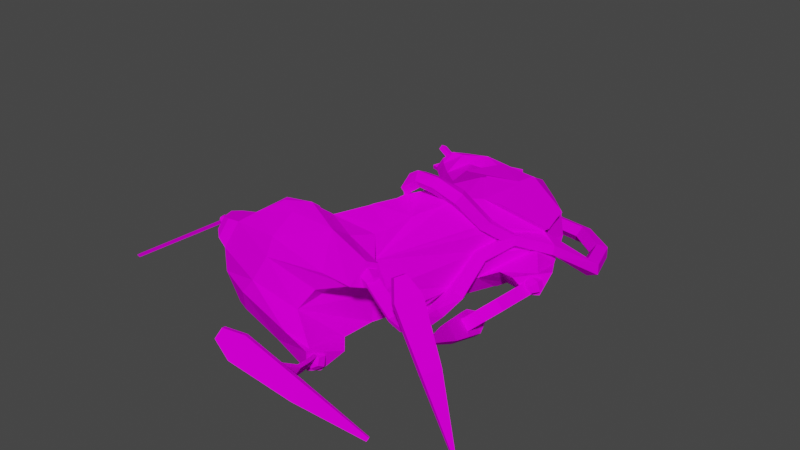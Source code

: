 # Source: Deer-dead-gutted.blend  (saved by Blender 3.3.6; exported with 4.5.12 LTS)
import bpy
from mathutils import Matrix  # noqa: F401  (used for matrix-valued properties, if any)

bpy.ops.wm.read_factory_settings(use_empty=True)
scene = bpy.context.scene
scene.name = 'Scene'

# ---- collections
col_collection = bpy.data.collections.new('Collection'); scene.collection.children.link(col_collection)

# ---- images (referenced by path relative to the original .blend; pixels are not part of the script)
import os
ASSET_DIR = os.environ.get("B2B_ASSET_DIR", "")  # directory of the original .blend (textures are referenced by path, not embedded)
HERE = os.path.dirname(os.path.abspath(__file__))  # packed textures are extracted next to this script under _unpacked/

def load_image(name, relpath, width, height, colorspace="sRGB"):
    """Load a texture the original file referenced (path relative to the .blend, or extracted next to this script)."""
    p = next((c for c in (os.path.join(HERE, relpath), os.path.join(ASSET_DIR, relpath)) if relpath and os.path.exists(c)), "")
    if p:
        img = bpy.data.images.load(p, check_existing=True)
        img.name = name
    else:  # same state as the original file: an image datablock whose file is absent (Cycles renders it pink)
        img = bpy.data.images.new(name, width, height)
        img.source = "FILE"
        img.filepath = "//" + (relpath or name)
    img.colorspace_settings.name = colorspace
    return img
img_deer_dead_texture_alt_png = load_image('Deer Dead Texture alt.png', 'Deer Dead Texture.png', 1024, 1024, 'sRGB')

# ---- materials (node trees are filled in below, after node groups)
mat_deer_dead_material = bpy.data.materials.new('Deer Dead Material')
mat_deer_dead_material.use_transparent_shadow = False

# ---- material node trees
mat_deer_dead_material.use_nodes = True; mat_deer_dead_material.node_tree.nodes.clear()
_N = mat_deer_dead_material.node_tree.nodes; _L = mat_deer_dead_material.node_tree.links
n0 = _N.new('ShaderNodeBsdfPrincipled'); n0.name = 'Principled BSDF'; n0.location = (10, 300)
n0.distribution = 'GGX'
n0.subsurface_method = 'RANDOM_WALK_SKIN'
n0.inputs[3].default_value = 1.45
n0.inputs[13].default_value = 0.0
n0.inputs[27].default_value = (0.0, 0.0, 0.0, 1.0)
n0.inputs[28].default_value = 1.0
n1 = _N.new('ShaderNodeOutputMaterial'); n1.name = 'Material Output'; n1.location = (300, 300)
n2 = _N.new('ShaderNodeTexImage'); n2.name = 'Image Texture'; n2.location = (-280, 280)
n2.image = img_deer_dead_texture_alt_png
_L.new(n0.outputs[0], n1.inputs[0])
_L.new(n2.outputs[0], n0.inputs[0])
n1.is_active_output = True

# ---- world
world_world = bpy.data.worlds.new('World'); scene.world = world_world
world_world.use_nodes = True; world_world.node_tree.nodes.clear()
_N = world_world.node_tree.nodes; _L = world_world.node_tree.links
n0 = _N.new('ShaderNodeOutputWorld'); n0.name = 'World Output'; n0.location = (300, 300)
n1 = _N.new('ShaderNodeBackground'); n1.name = 'Background'; n1.location = (10, 300)
n1.inputs[0].default_value = (0.05088, 0.05088, 0.05088, 1.0)
_L.new(n1.outputs[0], n0.inputs[0])
n0.is_active_output = True
world_world.color = (0.05088, 0.05088, 0.05088)
world_world.use_sun_shadow = False
world_world.sun_shadow_jitter_overblur = 0.0

# ---- meshes
me_cylinder = bpy.data.meshes.new('Cylinder')
me_cylinder.from_pydata([(1.213, -3.021, -2.895), (0.3285, 1.079, -2.823), (-0.7944, -1.14, -2.429), (1.891, 1.113, -2.8), (1.215, -3.095, -3.015), (0.5392, 0.8476, -2.847), (1.67, 1.044, -3.005), (1.182, -3.222, -2.983), (0.4924, 1.487, -2.69), (1.165, -3.222, -2.849), (0.865, 1.424, -2.624), (-0.4908, -0.7972, -2.456), (0.4882, 1.284, -3.028), (1.188, -3.094, -2.798), (0.3433, -2.38, -2.861), (0.1916, -1.854, -3.065), (-0.114, -2.795, -2.866), (-0.1503, -2.869, -2.98), (1.096, 0.9732, -2.986), (-0.7336, -0.9959, -2.684), (-0.2025, -2.982, -2.947), (0.547, 1.426, -2.986), (-0.203, -2.983, -2.807), (1.19, 1.225, -2.96), (-0.1499, -2.872, -2.754), (-0.4777, -2.509, -2.852), (1.725, 1.183, -2.8), (-0.2617, -1.531, -2.948), (-0.5446, -2.559, -2.966), (-0.6527, -2.644, -2.923), (0.03975, 0.7551, -2.107), (0.3456, 0.5595, -2.071), (-0.6521, -2.646, -2.784), (-0.08424, -2.201, -2.842), (-0.5436, -2.563, -2.74), (-0.6102, -2.08, -2.803), (0.1688, 1.153, -1.95), (0.5617, 1.131, -1.942), (-0.6965, -2.094, -2.922), (-0.8322, -2.119, -2.878), (-0.6354, -0.9029, -2.67), (1.607, 1.314, -2.477), (-0.8307, -2.121, -2.739), (0.08915, 0.7966, -1.8), (-0.6938, -2.098, -2.697), (0.721, 0.5271, -1.802), (-0.4368, -1.441, -2.318), (-0.5937, -1.457, -2.413), (0.1326, 0.9304, -1.736), (-0.5869, -1.49, -2.305), (-0.4233, -1.512, -2.18), (0.78, 0.7425, -1.656), (0.5066, 1.422, -2.698), (-0.3236, -1.07, -2.223), (-0.3348, -2.029, -2.65), (-0.3157, -1.1, -2.117), (-0.671, -1.033, -2.442), (0.5143, -0.3569, -3.173), (0.44, -0.4689, -3.131), (1.47, 1.28, -2.293), (0.3709, -0.4371, -3.014), (0.8251, 1.259, -2.422), (0.3781, -0.2946, -2.961), (-0.3379, -2.086, -2.491), (0.175, -0.2915, -2.895), (0.1148, -0.3459, -2.993), (-0.4403, -1.361, -2.327), (0.1475, -0.4695, -2.991), (1.347, 1.171, -2.009), (0.2297, -0.4918, -2.892), (0.2441, -0.3812, -2.834), (0.6721, 1.133, -2.18), (0.0306, -0.4187, -2.649), (-0.06068, -0.457, -2.746), (-0.2288, -2.185, -2.247), (-0.004796, -0.5695, -2.797), (0.1143, -0.6018, -2.729), (0.1356, -0.5076, -2.647), (-0.4204, -1.515, -2.183), (-0.03418, -0.7285, -2.282), (-0.1353, -0.7712, -2.363), (-0.08426, -0.8806, -2.42), (1.35, 1.065, -1.81), (0.1885, 1.094, -1.974), (0.267, -0.4632, -3.126), (-0.1179, -2.201, -2.115), (0.2665, -0.3299, -3.158), (0.3155, -0.2569, -3.03), (0.336, -0.3448, -2.949), (1.34, 0.7617, -1.626), (0.2926, -0.4688, -3.018), (0.158, -2.345, -2.0), (-0.2095, -0.963, -2.158), (1.541, 0.6723, -1.579), (1.253, 0.5439, -1.564), (0.4664, -2.494, -2.147), (0.5138, -1.984, -1.771), (1.786, 0.8672, -1.728), (1.741, 0.4459, -1.691), (0.7134, -2.814, -2.365), (0.7163, -0.4349, -1.66), (0.7463, -2.368, -2.113), (0.3985, -0.4567, -1.496), (0.3812, -0.5429, -1.4), (0.4096, -0.6588, -1.448), (1.967, 0.9885, -1.859), (2.087, 0.4653, -1.997), (0.4456, -0.6435, -1.574), (0.438, -0.5193, -1.602), (0.1494, -0.555, -1.654), (1.165, -2.048, -2.385), (0.101, -0.6289, -1.551), (0.1659, -0.743, -1.562), (0.2465, -0.7337, -1.677), (2.09, 1.105, -2.178), (0.2504, -0.6267, -1.723), (2.221, 0.6047, -2.403), (-0.03923, -0.7838, -2.001), (-0.1129, -0.8637, -1.926), (1.072, -1.995, -2.799), (-0.05262, -0.9799, -1.941), (2.059, 1.131, -2.457), (0.6342, -0.6484, -1.441), (0.6513, -0.5228, -1.385), (2.068, 0.8248, -2.829), (0.7135, -2.602, -2.947), (0.6041, -0.4218, -1.465), (0.587, -0.4878, -1.562), (0.5763, -2.251, -2.941), (0.6106, -0.6287, -1.547), (0.5433, 0.4035, -2.875), (0.5171, 0.3742, -2.51), (0.5676, 0.3188, -2.137), (0.633, 0.2241, -1.878), (2.206, 0.7091, -1.908), (2.095, 1.02, -1.852), (2.305, 0.8071, -2.18), (2.182, 1.105, -2.085), (2.261, 0.8257, -1.885), (2.2, 0.989, -1.873), (2.329, 0.8961, -2.078), (2.254, 1.045, -2.025), (0.5181, -2.723, -2.786), (0.2729, -2.626, -2.721), (-0.0003343, -2.468, -2.607), (-0.1577, -2.337, -2.504), (-0.1089, -2.369, -2.364), (0.05578, -2.512, -2.356), (0.3015, -2.697, -2.465), (0.5266, -2.81, -2.545), (0.7929, -2.881, -2.636), (0.8054, -2.801, -2.846), (1.595, -3.073, -2.526), (1.694, -2.927, -2.424), (1.354, -3.507, -2.772), (1.791, -2.573, -2.457), (1.48, -3.636, -2.655), (1.838, -2.521, -2.626), (1.79, -3.013, -2.959), (1.78, -2.748, -2.874), (1.543, -3.133, -2.747), (1.521, -3.834, -2.904), (1.612, -3.123, -2.881), (1.373, -3.681, -2.967), (1.779, -2.893, -2.306), (1.589, -3.215, -2.383), (1.989, -2.747, -2.44), (2.099, -2.762, -2.602), (1.965, -3.266, -2.933), (2.134, -2.941, -2.825), (1.304, -3.672, -2.867), (1.405, -3.818, -2.733), (1.637, -3.657, -2.885), (1.493, -3.526, -2.976), (1.434, -3.519, -2.885), (1.417, -3.517, -2.86), (1.848, -3.288, -2.635), (1.87, -3.16, -2.533), (1.813, -3.056, -2.349), (1.782, -3.3, -2.553), (2.019, -2.876, -2.444), (1.917, -2.862, -2.291), (2.043, -2.802, -2.397), (1.914, -3.069, -2.497), (2.095, -2.886, -2.557), (2.155, -2.817, -2.561), (1.992, -3.08, -2.611), (2.092, -3.093, -2.758), (2.201, -2.901, -2.707), (1.935, -3.168, -2.627), (1.737, -3.403, -2.599), (1.803, -3.412, -2.696), (1.871, -3.312, -2.684), (1.866, -3.287, -2.667), (0.02461, -0.8446, -2.673), (0.08667, -1.003, -1.741), (0.578, 0.0655, -1.861), (0.4934, -0.2378, -1.798), (0.3497, -0.5056, -1.696), (0.2046, -0.7946, -1.69), (0.4299, 0.2416, -2.834), (0.3264, -0.07376, -2.804), (0.1921, -0.3771, -2.738), (0.08991, -0.657, -2.711), (0.04027, -1.626, -1.729), (-0.07858, -1.32, -2.907), (-0.2234, -0.9439, -2.544), (-0.5997, -1.486, -2.533), (-0.4129, -1.487, -2.198), (-0.4268, -1.417, -2.309), (-0.2156, -1.102, -2.281), (-0.2271, -1.127, -2.273), (-0.1576, -0.9663, -2.334), (-0.2206, -1.174, -2.127), (-0.2082, -1.154, -2.111), (-0.1446, -1.044, -2.022), (-0.06488, -0.8849, -2.226), (-0.1457, -1.027, -2.181), (-0.04961, -0.857, -2.238), (-0.06596, -0.9119, -2.104), (-0.05133, -0.89, -2.085), (-0.4093, -1.497, -2.197), (-0.4048, -1.513, -2.211), (-0.4238, -1.423, -2.306), (-0.4173, -1.461, -2.292), (-0.394, -1.579, -2.26), (1.58, -3.129, -2.815), (1.577, -3.127, -2.815), (1.579, -3.13, -2.813), (1.496, -3.2, -2.717), (1.467, -3.315, -2.806), (1.466, -3.322, -2.779), (1.507, -3.158, -2.763), (1.588, -3.169, -2.881), (1.52, -3.322, -2.883), (1.592, -3.18, -2.895), (1.61, -3.208, -2.912), (1.571, -3.254, -2.912), (1.533, -3.324, -2.902), (0.09897, -0.8621, -1.806), (-0.001763, -0.9449, -1.906), (0.2587, -0.6852, -1.693), (0.3247, -0.572, -1.666), (0.2295, -0.7423, -1.684), (0.2777, -0.6113, -1.706), (0.267, -0.6292, -1.711), (0.2435, -0.6365, -1.736), (0.1863, -0.6726, -1.791), (0.01873, -0.7909, -1.988), (0.009916, -0.7606, -2.285), (0.01723, -0.7311, -2.315), (0.00466, -0.8114, -2.018), (-0.04196, -0.8404, -2.46), (0.02708, -0.7421, -2.57), (0.1062, -0.5656, -2.561), (0.1059, -0.6116, -2.717), (0.1786, -0.4449, -2.731), (0.1237, -0.5534, -2.694), (0.1521, -0.4892, -2.674), (0.1329, -0.5191, -2.634), (0.1447, -0.5063, -2.667), (0.7172, -0.4329, -1.67), (0.7142, -0.4341, -1.67), (0.3803, -0.4276, -2.978), (0.3792, -0.4402, -2.98), (0.3838, -0.2946, -2.953), (0.3807, -0.2956, -2.952), (0.245, -0.7242, -1.682), (0.2424, -0.7345, -1.683), (0.2418, -0.7365, -1.683), (0.3376, -0.571, -1.666), (0.3155, -0.6271, -1.671), (0.1143, -0.6065, -2.723), (0.1147, -0.6045, -2.722), (0.1861, -0.4454, -2.739), (0.1704, -0.5016, -2.739), (0.1159, -0.5946, -2.722), (-0.09601, -0.9039, -2.403), (-0.07849, -0.8818, -2.418), (-0.08531, -0.8904, -2.412), (-0.05686, -0.9867, -1.952), (-0.0478, -0.9793, -1.946), (-0.07092, -0.9986, -1.961), (1.974, -2.842, -2.42), (1.925, -2.857, -2.371), (1.947, -2.925, -2.37), (1.996, -2.909, -2.42), (2.015, -2.828, -2.374), (1.967, -2.843, -2.325), (1.989, -2.911, -2.325), (2.038, -2.895, -2.374), (2.057, -2.813, -2.329), (2.008, -2.829, -2.279), (2.03, -2.897, -2.279), (2.079, -2.881, -2.328), (2.099, -2.799, -2.283), (2.05, -2.815, -2.234), (1.88, -3.052, -2.459), (1.979, -2.973, -2.362), (1.908, -2.887, -2.331), (1.994, -2.918, -2.328), (1.954, -3.028, -2.533), (2.024, -2.958, -2.408), (2.024, -2.849, -2.446), (2.04, -2.903, -2.374), (2.104, -2.859, -2.611), (2.13, -2.885, -2.672), (2.133, -2.95, -2.643), (2.107, -2.924, -2.582), (2.163, -2.848, -2.591), (2.189, -2.873, -2.651), (2.192, -2.938, -2.623), (2.166, -2.913, -2.562), (2.222, -2.836, -2.57), (2.248, -2.862, -2.631), (2.015, -3.071, -2.658), (2.148, -2.996, -2.611), (2.159, -2.921, -2.698), (2.19, -2.945, -2.615), (1.977, -3.031, -2.566), (2.124, -2.971, -2.554), (2.098, -2.859, -2.555), (2.166, -2.92, -2.559), (2.288, 0.9744, -1.924), (2.254, 0.9489, -1.9), (2.225, 0.9122, -1.911), (2.263, 0.9926, -1.956), (2.219, 0.9746, -1.945), (2.201, 0.9304, -1.943), (2.267, 0.9792, -1.998), (2.226, 0.9557, -2.005), (2.205, 0.9171, -1.985), (2.297, 0.9476, -2.008), (2.268, 0.911, -2.019), (2.235, 0.8854, -1.995), (2.217, 0.886, -1.951), (2.305, 0.9739, -1.969), (2.322, 0.9294, -1.976), (2.303, 0.8852, -1.974), (2.26, 0.8672, -1.963), (2.317, 0.9428, -1.934), (2.296, 0.9041, -1.914), (2.255, 0.8806, -1.921), (3.446, 1.32, -2.657), (3.462, 1.276, -2.665), (3.437, 1.294, -2.697), (0.4451, 1.237, -2.855), (-0.633, 1.819, -3.07), (0.04479, 2.132, -2.728), (0.4015, 1.296, -2.801), (-0.6464, 1.796, -3.034), (0.406, 1.385, -2.786), (-0.02205, 2.017, -2.552), (-0.6512, 1.852, -3.055), (0.5206, 1.239, -2.818), (0.008945, 2.194, -2.702), (0.5051, 1.299, -2.751), (-0.6646, 1.829, -3.019), (-0.057, 2.08, -2.524), (0.6724, 2.339, -2.419), (0.4815, 1.388, -2.748), (0.5796, 2.179, -2.169), (0.6374, 2.403, -2.391), (0.5862, 1.275, -2.857), (0.5979, 1.35, -2.807), (0.5446, 2.243, -2.141), (0.8578, 2.328, -2.247), (0.3077, 2.065, -2.63), (0.5471, 1.423, -2.787), (0.8177, 2.259, -2.139), (0.3202, 1.858, -2.75), (0.8229, 2.392, -2.219), (0.7827, 2.323, -2.111), (0.5763, 1.308, -2.934), (0.4039, 1.645, -2.828), (0.5839, 1.397, -2.915), (0.3438, 1.576, -2.707), (0.5372, 1.457, -2.864), (0.2618, 1.788, -2.629), (0.2542, 1.99, -2.509), (0.5188, 1.242, -2.909), (0.384, 1.581, -2.684), (0.5008, 1.306, -2.971), (0.4772, 1.394, -2.968), (0.3031, 1.795, -2.605), (0.4617, 1.455, -2.902), (0.3097, 1.982, -2.49), (0.4352, 1.27, -2.932), (0.4441, 1.65, -2.805), (0.3847, 1.337, -2.908), (0.3622, 1.866, -2.725), (0.3961, 1.419, -2.862), (0.3778, 2.064, -2.601), (0.4387, 1.423, -2.8), (0.4309, 1.386, -2.773), (0.4768, 1.404, -2.764), (0.4732, 1.387, -2.752), (0.432, 1.382, -2.773), (0.4748, 1.381, -2.752), (0.4919, 1.442, -2.802), (0.5193, 1.456, -2.851), (0.4873, 1.455, -2.889), (0.4627, 1.453, -2.849), (0.5297, 1.456, -2.868), (0.5353, 1.449, -2.874), (0.4936, 1.447, -2.896), (0.448, 1.444, -2.822), (0.4379, 2.233, -2.47), (0.3813, 2.216, -2.502), (0.3925, 2.155, -2.348), (0.336, 2.138, -2.38), (0.2356, 0.9449, -1.953), (-1.298, 1.315, -3.15), (-0.9945, 1.172, -2.403), (0.1719, 0.9958, -1.997), (-1.281, 1.356, -3.154), (0.08297, 1.0, -1.999), (-0.9095, 1.374, -2.424), (-1.33, 1.331, -3.13), (0.2173, 0.9618, -1.873), (-1.056, 1.202, -2.365), (0.1484, 1.021, -1.882), (-1.313, 1.372, -3.135), (-0.9706, 1.404, -2.386), (-0.6566, 1.049, -1.766), (0.06473, 1.017, -1.919), (-0.537, 1.334, -1.796), (-0.7177, 1.079, -1.728), (0.1814, 0.9029, -1.824), (0.0975, 0.9375, -1.814), (-0.5981, 1.364, -1.758), (-0.4842, 1.092, -1.586), (-0.5957, 1.075, -2.144), (0.02876, 0.958, -1.87), (-0.4325, 1.215, -1.599), (-0.3751, 0.9875, -2.155), (-0.5453, 1.122, -1.548), (-0.4936, 1.245, -1.561), (0.1636, 0.8269, -1.856), (-0.1624, 0.9223, -2.053), (0.07244, 0.8301, -1.859), (-0.1096, 1.063, -2.073), (0.01104, 0.8821, -1.903), (-0.3215, 1.128, -2.174), (-0.5399, 1.215, -2.161), (0.2312, 0.8745, -1.895), (-0.1239, 1.075, -2.03), (0.1819, 0.81, -1.937), (0.09824, 0.8061, -1.973), (-0.3347, 1.139, -2.13), (0.02928, 0.8652, -1.983), (-0.5253, 1.216, -2.11), (0.2178, 0.869, -1.985), (-0.1767, 0.9335, -2.01), (0.1451, 0.8894, -2.04), (-0.3885, 0.9984, -2.11), (0.06525, 0.9241, -2.032), (-0.5811, 1.076, -2.083), (0.04449, 0.973, -1.977), (0.07695, 1.006, -1.973), (0.05191, 1.0, -1.93), (0.06672, 1.015, -1.928), (0.08107, 1.006, -1.971), (0.07229, 1.015, -1.925), (0.01994, 0.9544, -1.93), (0.0121, 0.8992, -1.917), (0.0231, 0.8709, -1.956), (0.02128, 0.9155, -1.97), (0.01286, 0.8804, -1.911), (0.02028, 0.8741, -1.905), (0.03143, 0.8638, -1.95), (0.02687, 0.946, -1.977), (-0.7458, 1.153, -1.99), (-0.7785, 1.16, -2.048), (-0.6874, 1.292, -2.004), (-0.72, 1.3, -2.063), (-0.6584, -1.043, -2.475), (-0.7044, 0.9168, -2.374), (-0.5083, 0.227, -2.77), (-0.6252, -0.9602, -2.456), (-0.673, 0.9133, -2.343), (-0.6117, -0.8837, -2.504), (-0.3532, 0.2097, -2.614), (-0.6776, 0.9344, -2.399), (-0.6033, -1.07, -2.533), (-0.4567, 0.2608, -2.818), (-0.5472, -0.998, -2.538), (-0.6461, 0.9309, -2.368), (-0.3015, 0.2435, -2.662), (-0.3512, -0.425, -3.063), (-0.5566, -0.9104, -2.562), (-0.1328, -0.4494, -2.843), (-0.2995, -0.3912, -3.11), (-0.6271, -1.078, -2.613), (-0.5809, -1.009, -2.652), (-0.08119, -0.4156, -2.89), (-0.2488, -0.6562, -3.065), (-0.5207, -0.2419, -2.756), (-0.5804, -0.9181, -2.642), (-0.1543, -0.6668, -2.97), (-0.6356, -0.4258, -2.66), (-0.1972, -0.6225, -3.113), (-0.1027, -0.633, -3.018), (-0.7061, -1.059, -2.636), (-0.6723, -0.6674, -2.64), (-0.6927, -0.982, -2.684), (-0.5655, -0.6752, -2.533), (-0.6594, -0.899, -2.665), (-0.529, -0.4343, -2.552), (-0.4128, -0.2552, -2.651), (-0.6919, -1.084, -2.549), (-0.5336, -0.6853, -2.565), (-0.7613, -1.032, -2.578), (-0.7707, -0.9442, -2.602), (-0.4977, -0.4462, -2.584), (-0.7146, -0.8723, -2.607), (-0.3891, -0.2992, -2.679), (-0.7374, -1.024, -2.497), (-0.6404, -0.6774, -2.673), (-0.7369, -0.9333, -2.488), (-0.6041, -0.4377, -2.692), (-0.6907, -0.8647, -2.526), (-0.503, -0.2807, -2.778), (-0.6198, -0.8692, -2.553), (-0.5935, -0.8925, -2.523), (-0.5746, -0.8969, -2.569), (-0.5626, -0.9075, -2.555), (-0.5931, -0.8968, -2.522), (-0.562, -0.9133, -2.554), (-0.6104, -0.8786, -2.608), (-0.6513, -0.8892, -2.647), (-0.6959, -0.8814, -2.626), (-0.6635, -0.8643, -2.597), (-0.665, -0.8964, -2.659), (-0.669, -0.9064, -2.661), (-0.7004, -0.8926, -2.629), (-0.6408, -0.8598, -2.575), (-0.3573, -0.2079, -2.915), (-0.3746, -0.1477, -2.891), (-0.2506, -0.2199, -2.808), (-0.2679, -0.1596, -2.784), (0.8149, -1.611, -3.016), (0.8252, -1.615, -3.014), (0.4352, -1.444, -3.092), (0.02664, -1.265, -2.97), (0.04266, -1.227, -2.959), (0.0243, -1.264, -2.967), (0.7516, -1.583, -1.781), (0.7671, -1.59, -1.796), (1.056, -1.717, -2.06), (1.075, -1.725, -2.086), (1.194, -1.777, -2.376), (1.095, -1.734, -2.797), (1.079, -1.727, -2.802), (0.7029, -1.562, -1.777), (0.3408, -1.403, -1.669), (0.8104, 0.5442, -2.996), (0.7936, 0.5025, -2.991), (0.8541, 0.6387, -2.988), (0.8931, 0.6216, -3.004), (1.092, 0.3926, -1.721), (1.081, 0.3666, -1.72), (1.096, 0.3962, -1.711), (1.726, 0.2558, -2.915), (1.94, 0.1617, -2.739), (1.679, 0.2762, -3.007), (2.01, 0.131, -2.297), (1.931, 0.1658, -2.6), (1.887, 0.1852, -2.12), (1.803, 0.222, -1.929), (1.484, 0.3623, -1.766), (1.368, 0.413, -1.66), (1.357, 0.4179, -3.07), (1.288, 0.4482, -3.1), (0.787, 0.4864, -2.989), (0.6194, 0.1021, -2.985), (1.073, 0.3491, -1.719), (0.9134, -0.02284, -1.706), (0.7846, -0.3229, -1.695), (0.68, -0.5724, -1.677), (0.6589, -0.6206, -1.677), (0.7142, -0.4981, -1.671), (0.7148, -0.4969, -1.671), (0.7595, -0.3895, -1.68), (0.752, -0.4108, -1.673), (0.5299, -0.917, -1.672), (0.3541, -1.321, -1.666), (0.3431, -1.343, -1.671), (0.3605, -0.4955, -2.971), (0.3832, -0.4435, -2.972), (0.4884, -0.2002, -2.978), (0.4791, -0.2239, -2.974), (0.4621, -0.2569, -2.983), (0.3817, -0.4413, -2.981), (0.4645, -0.2553, -2.977), (0.2313, -0.7931, -2.966), (0.2261, -0.8069, -2.963), (0.8978, -0.06231, -1.7), (0.5438, -0.8848, -1.673), (0.4973, -0.1778, -2.982), (0.2325, -0.7899, -2.967), (0.2329, -0.7892, -2.966), (0.2381, -0.7767, -2.967), (0.2367, -0.7802, -2.967), (0.3324, -1.365, -1.675), (0.3198, -1.393, -1.676), (1.188, 0.4922, -3.085), (1.166, 0.5017, -1.624), (1.208, 0.4833, -1.616), (0.4852, -0.2976, -3.109), (0.5284, -0.3625, -3.126), (0.4511, -0.4615, -3.118), (0.4441, -0.4705, -3.117), (0.4541, -0.4578, -3.118), (0.4295, -0.4641, -3.113), (0.373, -0.4381, -3.018), (0.4514, -0.2452, -3.041), (0.4514, -0.2451, -3.041), (0.4512, -0.245, -3.042), (0.3479, -0.4688, -3.06), (0.4125, -0.4689, -3.11), (0.3397, -0.4671, -3.093), (0.4222, -0.2793, -3.093), (0.4477, -0.2453, -3.055), (0.4511, -0.2415, -3.048), (0.72, -0.4977, -1.651), (0.7154, -0.4988, -1.666), (0.7158, -0.4976, -1.666), (0.7588, -0.415, -1.642), (0.7536, -0.4106, -1.668), (0.6983, -0.5644, -1.623), (0.6877, -0.5978, -1.608), (0.7017, -0.6416, -1.486), (0.6881, -0.6286, -1.557), (0.7797, -0.4193, -1.558), (0.7835, -0.3921, -1.588), (0.7631, -0.5211, -1.455), (0.7187, -0.6103, -1.474), (2.103, -2.813, -2.283), (2.107, -2.797, -2.274), (2.062, -2.852, -2.233), (2.07, -2.808, -2.211), (2.091, -2.877, -2.315), (2.055, -2.888, -2.252), (2.223, -2.855, -2.561), (2.235, -2.833, -2.566), (2.254, -2.861, -2.629), (2.249, -2.871, -2.627), (2.196, -2.907, -2.552), (2.215, -2.934, -2.615), (-0.4357, -1.757, -2.104), (-0.4877, -1.508, -2.13), (0.001009, -1.914, -1.77), (0.01635, -1.893, -1.756), (0.02771, -1.618, -1.732), (0.03187, -1.624, -1.729), (0.009683, -1.563, -1.743), (0.03168, -1.625, -1.729), (0.02822, -1.691, -1.736), (-0.09856, -1.114, -1.802), (-0.3925, -1.908, -2.078), (-0.414, -1.898, -2.095), (-0.01713, -1.913, -1.784), (-0.25, -1.263, -1.93), (-0.928, -1.667, -2.184)], [], [(541, 542, 128, 15, 543), (215, 214, 213, 208, 78), (210, 211, 212), (211, 212, 66, 209), (219, 220, 218, 216, 217), (543, 15, 205, 544), (545, 546, 544, 205, 206, 194), (548, 547, 96, 101, 549), (551, 550, 549, 101, 110), (551, 110, 119, 552), (553, 552, 119, 128, 542), (63, 54, 144, 145), (554, 555, 204, 96, 547), (6, 23, 26, 3), (27, 15, 14, 33), (23, 10, 41, 26), (61, 59, 41, 10, 52), (63, 207, 54), (61, 71, 68, 59), (221, 225, 209, 66, 63, 74), (208, 221, 74, 78), (222, 225, 221), (224, 223, 225), (223, 209, 225), (37, 82, 68, 71, 83), (650, 651, 78), (51, 89, 82, 37), (130, 61, 5), (51, 94, 93, 89), (653, 652, 91, 95, 96), (94, 98, 97), (93, 94, 97), (95, 99, 101, 96), (98, 106, 105, 97), (226, 227, 228, 160, 150, 151, 162), (116, 114, 137, 136), (125, 128, 159, 158), (116, 124, 121, 114), (110, 101, 153, 155), (124, 6, 3, 121), (15, 128, 125, 14), (121, 41, 59, 114), (558, 556, 557, 130, 5, 18, 559), (560, 562, 45, 31, 133, 561), (563, 565, 124, 116, 564), (564, 116, 106, 566, 567), (569, 568, 566), (566, 106, 98), (566, 98, 569), (570, 569, 98, 94, 571), (51, 45, 94), (83, 36, 37), (83, 71, 31), (61, 131, 132, 71), (61, 52, 5), (572, 573, 6, 124, 565), (134, 136, 140, 138), (105, 106, 134, 135), (114, 105, 135, 137), (106, 116, 136, 134), (138, 140, 141, 139), (136, 137, 141, 140), (135, 134, 138, 139), (137, 135, 139, 141), (147, 144, 143, 148), (91, 148, 149, 95), (54, 33, 143, 144), (14, 125, 151, 142), (85, 147, 148, 91), (101, 99, 152, 153), (33, 14, 142, 143), (85, 74, 146, 147), (110, 155, 157, 119), (74, 63, 145, 146), (95, 149, 150, 99), (163, 173, 172, 161), (153, 152, 165, 164), (155, 153, 164, 166), (159, 157, 167, 169), (229, 231, 230, 175, 154, 152, 160, 232), (99, 150, 160, 152), (128, 119, 157, 159), (157, 155, 166, 167), (151, 125, 158, 162), (158, 159, 169, 168), (146, 145, 144, 147), (148, 143, 142, 149), (149, 142, 151, 150), (164, 165, 178, 181), (156, 171, 190, 179), (166, 164, 181, 182), (172, 168, 187, 192), (171, 161, 191, 190), (167, 166, 182, 185), (170, 163, 161, 171), (154, 170, 171, 156), (226, 162, 233), (174, 175, 230, 234), (160, 228, 232), (165, 152, 154, 156), (169, 167, 185, 188), (234, 238, 237, 236, 235, 233, 162, 158, 173, 174), (158, 168, 172, 173), (165, 156, 179, 178), (161, 172, 192, 191), (168, 169, 188, 187), (170, 154, 175), (163, 174, 173), (175, 174, 163, 170), (189, 177, 176, 193), (177, 178, 179, 176), (181, 180, 182), (185, 182, 180, 184), (184, 188, 185), (189, 187, 186), (186, 183, 177, 189), (177, 183, 178), (184, 180, 183, 186), (184, 186, 187, 188), (180, 181, 178, 183), (187, 189, 193, 192), (193, 191, 192), (193, 176, 190, 191), (179, 190, 176), (574, 575, 200, 130, 557), (577, 576, 561, 133, 196), (243, 239, 240, 195, 199), (247, 246, 241, 245, 244, 242, 198, 197, 196, 133, 132, 248), (251, 248, 132, 131, 250, 249, 218, 220), (252, 255, 203, 194), (252, 255, 253), (259, 254, 250, 131, 130, 200, 201, 202, 256, 258, 260, 257), (584, 583, 578, 197, 198, 580, 579, 581, 582, 262, 261), (585, 199, 195, 587, 586), (264, 266, 263), (591, 594, 592, 265, 266, 589, 588, 202, 201, 590), (589, 264, 593), (589, 266, 264), (596, 545, 194, 203, 595), (578, 597, 577, 196, 197), (270, 271, 267, 268, 269, 243, 199, 585, 598, 580, 198, 242), (599, 590, 201, 200, 575), (272, 273, 276, 275, 274, 256, 202, 588, 602, 603, 601, 600, 595, 203, 255), (11, 56, 206), (206, 205, 40, 11), (27, 19, 40, 205), (2, 19, 27, 207), (11, 40, 19, 2), (656, 654, 655, 204), (655, 657, 658, 204), (605, 604, 587, 195, 659, 656, 204, 555), (660, 661, 74, 85), (205, 15, 27), (204, 658, 653, 96), (66, 56, 207), (2, 56, 11), (56, 2, 207), (207, 27, 33, 54), (652, 662, 660, 85, 91), (78, 651, 663), (206, 66, 194), (277, 279, 278, 252, 194, 66, 212), (282, 215, 78, 195, 240, 281, 280), (56, 66, 206), (663, 659, 195, 78), (661, 650, 78, 74), (63, 66, 207), (10, 8, 52), (8, 10, 23, 21), (21, 23, 18, 12), (5, 1, 12, 18), (8, 21, 12, 1), (83, 31, 30), (36, 48, 51, 37), (48, 43, 45, 51), (45, 43, 30, 31), (36, 30, 43, 48), (606, 559, 18, 6, 573), (607, 608, 571, 94, 45, 562), (6, 18, 23), (36, 83, 30), (52, 8, 1), (1, 5, 52), (31, 71, 133), (133, 71, 132), (131, 61, 130), (114, 59, 68, 105), (105, 68, 82, 97), (97, 82, 89, 93), (41, 121, 3, 26), (226, 233, 235, 236, 4, 0, 227), (236, 237, 238, 7, 4), (230, 231, 9, 7, 238, 234), (13, 9, 231, 229), (229, 232, 228, 227, 0, 13), (13, 0, 16, 24), (22, 24, 34, 32), (0, 4, 17, 16), (7, 9, 22, 20), (9, 13, 24, 22), (4, 7, 20, 17), (34, 25, 35, 44), (17, 20, 29, 28), (24, 16, 25, 34), (20, 22, 32, 29), (16, 17, 28, 25), (225, 35, 38, 46, 224), (29, 32, 42, 39), (25, 28, 38, 35), (32, 34, 44, 42), (28, 29, 39, 38), (211, 209, 223, 46, 47, 53), (42, 44, 50, 49), (38, 39, 47, 46), (222, 50, 44, 35, 225), (42, 49, 47, 39), (50, 222, 221), (49, 55, 53, 47), (224, 46, 223), (221, 208, 213, 55, 49, 50), (57, 609, 610), (613, 611, 612, 58, 57, 610), (264, 60, 615, 593), (58, 612, 614), (263, 266, 62, 60, 264), (265, 592, 616, 617, 618, 62, 266), (86, 84, 67, 65), (64, 65, 73, 72), (88, 87, 64, 70), (87, 86, 65, 64), (84, 90, 69, 67), (90, 88, 70, 69), (73, 75, 81, 80), (77, 257, 260, 258), (274, 275, 276, 76, 69, 70), (65, 67, 75, 73), (256, 274, 70, 64, 72, 77, 258), (67, 69, 76, 75), (217, 216, 218, 249, 79, 92), (249, 250, 254, 259, 77, 72, 79), (255, 252, 278, 81, 75, 76, 272), (255, 252, 253), (72, 73, 80, 79), (259, 257, 77), (273, 272, 76, 276), (60, 62, 88, 90), (614, 620, 621, 619, 615, 60, 90, 84, 58), (624, 623, 622, 609, 57, 86, 87), (624, 87, 88, 62, 618), (57, 58, 84, 86), (279, 277, 81, 278), (92, 79, 80, 53), (212, 211, 53, 80, 81, 277), (210, 212, 211), (582, 627, 626, 625, 100, 262), (628, 629, 584, 261, 262, 100), (123, 103, 104, 122), (102, 109, 111, 103), (127, 108, 102, 126), (126, 102, 103, 123), (122, 104, 107, 129), (129, 107, 108, 127), (120, 112, 111, 118), (115, 244, 245, 241), (267, 271, 270, 108, 107, 113), (103, 111, 112, 104), (242, 244, 115, 109, 102, 108, 270), (104, 112, 113, 107), (251, 220, 219, 217, 92, 117), (246, 247, 248, 251, 117, 109, 115), (281, 240, 239, 243, 269, 113, 112, 120), (118, 111, 109, 117), (113, 269, 268, 267), (241, 246, 115), (630, 631, 129, 127, 100, 625), (633, 632, 122, 129, 631), (634, 635, 126, 123, 636), (635, 628, 100, 127, 126), (637, 636, 123, 122, 632), (55, 92, 53), (120, 282, 280, 281), (118, 117, 92, 55), (215, 282, 120, 118, 55, 213, 214), (295, 639, 638), (296, 640, 641), (295, 296, 641, 639), (295, 638, 642, 294, 291), (643, 293, 294, 642), (296, 292, 293, 643, 640), (291, 292, 296, 295), (290, 287, 291, 294), (289, 290, 294, 293), (288, 289, 293, 292), (287, 288, 292, 291), (286, 283, 287, 290), (285, 286, 290, 289), (284, 285, 289, 288), (283, 284, 288, 287), (286, 285, 284, 283), (297, 299, 300, 298), (299, 303, 304, 300), (303, 301, 302, 304), (301, 297, 298, 302), (299, 297, 301, 303), (304, 302, 298, 300), (313, 644, 645), (314, 646, 647), (314, 313, 645, 646), (648, 644, 313, 309, 312), (648, 312, 311, 649), (649, 311, 310, 314, 647), (309, 313, 314, 310), (308, 312, 309, 305), (307, 311, 312, 308), (306, 310, 311, 307), (305, 309, 310, 306), (308, 305, 306, 307), (315, 316, 318, 317), (317, 318, 322, 321), (321, 322, 320, 319), (319, 320, 316, 315), (317, 321, 319, 315), (322, 318, 316, 320), (335, 328, 325), (324, 327, 326, 323), (325, 328, 327, 324), (323, 326, 336), (335, 331, 328), (327, 330, 329, 326), (328, 331, 330, 327), (326, 329, 336), (335, 334, 331), (330, 333, 332, 329), (331, 334, 333, 330), (329, 332, 336), (335, 339, 334), (333, 338, 337, 332), (334, 339, 338, 333), (332, 345, 343, 336), (337, 340, 336), (335, 342, 339), (338, 341, 340, 337), (339, 342, 341, 338), (342, 325, 324, 341), (340, 323, 336), (335, 325, 342), (341, 324, 323, 340), (345, 344, 343), (337, 344, 345, 332), (336, 343, 344, 337), (393, 351, 394), (395, 396, 360), (349, 346, 354, 356), (398, 397, 394, 351, 349, 356, 360, 396), (346, 380, 354), (395, 360, 368, 399), (356, 354, 363, 364), (360, 356, 364, 368), (354, 380, 363), (368, 377, 400, 399), (364, 363, 373, 375), (368, 364, 375, 377), (363, 380, 373), (385, 402, 401), (377, 403, 400), (375, 373, 382, 383), (401, 405, 404, 403, 377, 375, 383, 385), (373, 380, 382), (382, 380, 387), (391, 406, 402, 385), (383, 382, 387, 389), (385, 383, 389, 391), (391, 389, 349, 351), (387, 380, 346), (406, 391, 351, 393), (389, 387, 346, 349), (401, 402, 406, 393, 394, 397, 376, 374, 405), (381, 376, 397, 398), (396, 395, 399, 400, 403, 404, 388, 381, 398), (374, 388, 404, 405), (392, 367, 408, 407), (392, 390, 370, 367), (390, 388, 374, 370), (409, 386, 392, 407), (386, 384, 390, 392), (384, 381, 388, 390), (410, 379, 386, 409), (379, 378, 384, 386), (378, 376, 381, 384), (379, 410, 408, 367), (367, 370, 378, 379), (370, 374, 376, 378), (347, 348, 352, 350), (350, 352, 358, 357), (357, 358, 355, 353), (353, 355, 348, 347), (350, 357, 353, 347), (355, 358, 365, 362), (362, 365, 372, 371), (359, 361, 409, 407), (407, 408, 410, 409, 361, 352, 348, 359), (348, 355, 362, 359), (358, 352, 361, 365), (372, 369, 366, 371), (361, 359, 366, 369), (359, 362, 371, 366), (365, 361, 369, 372), (458, 459, 416), (460, 425, 461), (414, 421, 419, 411), (462, 463, 461, 425, 421, 414, 416, 459), (411, 419, 445), (460, 464, 433, 425), (421, 429, 428, 419), (425, 433, 429, 421), (419, 428, 445), (433, 464, 465, 442), (429, 440, 438, 428), (433, 442, 440, 429), (428, 438, 445), (450, 466, 467), (442, 465, 468), (440, 448, 447, 438), (469, 470, 466, 450, 448, 440, 442, 468), (438, 447, 445), (447, 452, 445), (456, 450, 467, 471), (448, 454, 452, 447), (450, 456, 454, 448), (456, 416, 414, 454), (452, 411, 445), (471, 458, 416, 456), (454, 414, 411, 452), (459, 458, 471, 467, 466, 470, 439, 441, 462), (446, 463, 462, 441), (468, 465, 464, 460, 461, 463, 446, 453, 469), (439, 470, 469, 453), (457, 472, 473, 432), (457, 432, 435, 455), (455, 435, 439, 453), (474, 472, 457, 451), (451, 457, 455, 449), (449, 455, 453, 446), (475, 474, 451, 444), (444, 451, 449, 443), (443, 449, 446, 441), (444, 432, 473, 475), (432, 444, 443, 435), (435, 443, 441, 439), (412, 415, 417, 413), (415, 422, 423, 417), (422, 418, 420, 423), (418, 412, 413, 420), (415, 412, 418, 422), (420, 427, 430, 423), (427, 436, 437, 430), (424, 472, 474, 426), (474, 475, 473, 472, 424, 413, 417, 426), (413, 424, 427, 420), (423, 430, 426, 417), (437, 436, 431, 434), (426, 434, 431, 424), (424, 431, 436, 427), (430, 437, 434, 426), (523, 481, 524), (525, 526, 490), (479, 476, 484, 486), (528, 527, 524, 481, 479, 486, 490, 526), (476, 510, 484), (525, 490, 498, 529), (486, 484, 493, 494), (490, 486, 494, 498), (510, 493, 484), (498, 507, 530, 529), (494, 493, 503, 505), (498, 494, 505, 507), (510, 503, 493), (515, 532, 531), (533, 530, 507), (505, 503, 512, 513), (515, 531, 535, 534, 533, 507, 505, 513), (512, 503, 510), (517, 512, 510), (521, 536, 532, 515), (513, 512, 517, 519), (515, 513, 519, 521), (521, 519, 479, 481), (517, 510, 476), (536, 521, 481, 523), (519, 517, 476, 479), (535, 531, 532, 536, 523, 524, 527, 506, 504), (511, 506, 527, 528), (526, 525, 529, 530, 533, 534, 518, 511, 528), (504, 518, 534, 535), (522, 497, 538, 537), (522, 520, 500, 497), (520, 518, 504, 500), (539, 516, 522, 537), (516, 514, 520, 522), (514, 511, 518, 520), (540, 509, 516, 539), (509, 508, 514, 516), (508, 506, 511, 514), (509, 540, 538, 497), (497, 500, 508, 509), (500, 504, 506, 508), (477, 478, 482, 480), (480, 482, 488, 487), (487, 488, 485, 483), (483, 485, 478, 477), (480, 487, 483, 477), (485, 488, 495, 492), (492, 495, 502, 501), (489, 491, 539, 537), (537, 538, 540, 539, 491, 482, 478, 489), (478, 485, 492, 489), (488, 482, 491, 495), (502, 499, 496, 501), (491, 489, 496, 499), (489, 492, 501, 496), (495, 491, 499, 502), (543, 544, 546, 605, 555, 554, 547, 548, 549, 550, 551, 552, 553, 542, 541), (600, 601, 603, 602, 588, 589, 593, 615, 619, 621, 622, 623, 624, 618, 617, 616, 592, 594, 591, 590, 599, 575, 574, 557, 556, 558, 607, 562, 560, 561, 576, 577, 597, 578, 583, 584, 629, 628, 635, 634, 636, 637, 632, 633, 631, 630, 625, 626, 627, 582, 581, 579, 580, 598, 585, 586, 587, 604, 605, 546, 545, 596, 595), (608, 607, 558, 559, 606, 573, 572, 565, 563, 564, 567, 566, 568, 569, 570, 571), (621, 620, 614, 612, 611, 613, 610, 609, 622), (648, 649, 647, 646, 645, 644), (639, 641, 640, 643, 642, 638), (660, 662, 652, 653, 658, 657, 655, 654, 656, 659, 663, 651, 650, 661)])
_uv = me_cylinder.uv_layers.new(name='UVMap')
_uv.uv.foreach_set('vector', [0.5495, 0.4009, 0.5497, 0.4021, 0.4709, 0.4192, 0.4896, 0.3584, 0.5425, 0.3552, 0.4208, 0.8365, 0.4071, 0.8228, 0.4047, 0.8202, 0.3942, 0.7771, 0.4057, 0.7743, 0.8044, 0.3646, 0.8021, 0.3671, 0.8181, 0.3508, 0.8021, 0.3671, 0.8181, 0.3508, 0.8031, 0.413, 0.7916, 0.4103, 0.2446, 0.09643, 0.2479, 0.09407, 0.2478, 0.1172, 0.2445, 0.1148, 0.2271, 0.1056, 0.5425, 0.3552, 0.4896, 0.3584, 0.4993, 0.3007, 0.5306, 0.3055, 0.5374, 0.303, 0.5302, 0.3051, 0.5306, 0.3055, 0.4993, 0.3007, 0.53, 0.2445, 0.5596, 0.259, 0.3739, 0.4133, 0.3735, 0.4157, 0.3225, 0.4125, 0.3039, 0.3517, 0.3813, 0.3686, 0.3898, 0.3299, 0.3821, 0.365, 0.3813, 0.3686, 0.3039, 0.3517, 0.3626, 0.3182, 0.5885, 0.8656, 0.5885, 0.8353, 0.6367, 0.8353, 0.6367, 0.8655, 0.5564, 0.4392, 0.5567, 0.4412, 0.5295, 0.4529, 0.4709, 0.4192, 0.5497, 0.4021, 0.6262, 0.6617, 0.621, 0.6829, 0.5759, 0.6576, 0.5988, 0.6522, 0.3725, 0.4215, 0.3651, 0.4655, 0.3312, 0.4736, 0.3225, 0.4125, 0.3735, 0.4157, 0.6292, 0.3129, 0.6136, 0.3667, 0.6038, 0.3055, 0.6123, 0.2871, 0.4705, 0.3081, 0.4896, 0.3584, 0.4389, 0.4031, 0.4318, 0.3598, 0.6136, 0.3667, 0.5612, 0.4049, 0.5628, 0.3094, 0.6038, 0.3055, 0.3552, 0.6124, 0.2773, 0.6172, 0.2672, 0.5932, 0.3528, 0.5798, 0.3926, 0.5688, 0.6262, 0.6617, 0.6759, 0.6999, 0.621, 0.6829, 0.3552, 0.6124, 0.3552, 0.6603, 0.2771, 0.6555, 0.2773, 0.6172, 0.7071, 0.6315, 0.693, 0.644, 0.7083, 0.6562, 0.7083, 0.668, 0.6262, 0.6617, 0.6262, 0.6263, 0.7083, 0.6319, 0.7071, 0.6315, 0.6262, 0.6263, 0.7083, 0.62, 0.704, 0.6351, 0.693, 0.644, 0.7071, 0.6315, 0.704, 0.653, 0.7071, 0.6565, 0.693, 0.644, 0.7071, 0.6565, 0.7083, 0.6562, 0.693, 0.644, 0.3528, 0.693, 0.2671, 0.6795, 0.2771, 0.6555, 0.3552, 0.6603, 0.3926, 0.704, 0.6852, 0.5974, 0.7124, 0.608, 0.7083, 0.62, 0.06287, 0.516, 0.0519, 0.5773, 0.01026, 0.5746, 0.009937, 0.4769, 0.405, 0.1738, 0.5083, 0.1302, 0.4514, 0.183, 0.06287, 0.516, 0.07837, 0.5718, 0.05819, 0.595, 0.0519, 0.5773, 0.3042, 0.4604, 0.301, 0.4598, 0.2647, 0.411, 0.2719, 0.3677, 0.3225, 0.4125, 0.07837, 0.5718, 0.08862, 0.621, 0.04141, 0.6308, 0.05819, 0.595, 0.07837, 0.5718, 0.04141, 0.6308, 0.2719, 0.3677, 0.262, 0.3239, 0.3039, 0.3517, 0.3225, 0.4125, 0.08862, 0.621, 0.09213, 0.6712, 0.02895, 0.658, 0.04141, 0.6308, 0.3942, 0.644, 0.3946, 0.6438, 0.3942, 0.6437, 0.3942, 0.635, 0.4901, 0.6305, 0.4901, 0.6573, 0.3942, 0.6527, 0.1048, 0.7447, 0.1048, 0.8057, 0.09022, 0.8064, 0.08505, 0.7697, 0.4289, 0.447, 0.4709, 0.4192, 0.449, 0.5546, 0.4234, 0.5597, 0.64, 0.2111, 0.6377, 0.2626, 0.5887, 0.2541, 0.5751, 0.2264, 0.3626, 0.3182, 0.3039, 0.3517, 0.2822, 0.2163, 0.3227, 0.2201, 0.6377, 0.2626, 0.6292, 0.3129, 0.6123, 0.2871, 0.5887, 0.2541, 0.4896, 0.3584, 0.4709, 0.4192, 0.4289, 0.447, 0.4389, 0.4031, 0.211, 0.592, 0.2672, 0.5932, 0.2773, 0.6172, 0.1993, 0.6175, 0.6749, 0.3776, 0.6835, 0.3754, 0.6878, 0.3753, 0.7084, 0.4143, 0.6624, 0.4356, 0.6435, 0.3746, 0.6752, 0.3704, 0.1314, 0.5127, 0.1305, 0.5137, 0.09304, 0.5084, 0.1127, 0.4469, 0.1588, 0.469, 0.1368, 0.5094, 0.6934, 0.252, 0.6928, 0.2639, 0.6377, 0.2626, 0.64, 0.2111, 0.6954, 0.2198, 0.06138, 0.6846, 0.07578, 0.735, 0.02949, 0.7483, 0.01634, 0.7023, 0.04686, 0.6896, 0.1281, 0.6194, 0.1377, 0.6373, 0.1415, 0.6627, 0.1415, 0.6627, 0.09213, 0.6712, 0.08862, 0.621, 0.1415, 0.6627, 0.08862, 0.621, 0.1281, 0.6194, 0.1191, 0.5772, 0.1281, 0.6194, 0.08862, 0.621, 0.07837, 0.5718, 0.1051, 0.5701, 0.06287, 0.516, 0.09304, 0.5084, 0.07837, 0.5718, 0.3926, 0.704, 0.3919, 0.7114, 0.3528, 0.693, 0.5174, 0.0257, 0.5082, 0.08259, 0.4516, 0.02993, 0.5083, 0.1302, 0.4045, 0.1308, 0.4049, 0.08191, 0.5082, 0.08259, 0.5083, 0.1302, 0.5174, 0.1873, 0.4514, 0.183, 0.687, 0.306, 0.6859, 0.3155, 0.6292, 0.3129, 0.6377, 0.2626, 0.6928, 0.2639, 0.04554, 0.7758, 0.0767, 0.7669, 0.07646, 0.7814, 0.05342, 0.788, 0.04218, 0.8236, 0.009937, 0.7718, 0.03993, 0.7826, 0.05494, 0.8165, 0.09544, 0.8222, 0.05886, 0.8327, 0.0598, 0.8181, 0.08693, 0.8103, 0.02949, 0.7483, 0.07578, 0.735, 0.0767, 0.7669, 0.04554, 0.7758, 0.05342, 0.788, 0.07646, 0.7814, 0.07932, 0.8006, 0.06111, 0.8058, 0.08505, 0.7697, 0.09022, 0.8064, 0.07932, 0.8006, 0.07646, 0.7814, 0.05494, 0.8165, 0.03993, 0.7826, 0.05342, 0.788, 0.06111, 0.8058, 0.08693, 0.8103, 0.0598, 0.8181, 0.06111, 0.8058, 0.07932, 0.8006, 0.5759, 0.6304, 0.5759, 0.6576, 0.5452, 0.659, 0.5453, 0.6289, 0.2647, 0.411, 0.2334, 0.3648, 0.236, 0.3388, 0.2719, 0.3677, 0.4132, 0.3276, 0.4318, 0.3598, 0.4005, 0.406, 0.3942, 0.3758, 0.4389, 0.4031, 0.4289, 0.447, 0.4028, 0.4602, 0.4029, 0.432, 0.246, 0.4431, 0.2271, 0.3949, 0.2334, 0.3648, 0.2647, 0.411, 0.3039, 0.3517, 0.262, 0.3239, 0.2567, 0.2111, 0.2822, 0.2163, 0.4318, 0.3598, 0.4389, 0.4031, 0.4029, 0.432, 0.4005, 0.406, 0.621, 0.6051, 0.6262, 0.6263, 0.5989, 0.6359, 0.5759, 0.6304, 0.5885, 0.8353, 0.6017, 0.7283, 0.6235, 0.7283, 0.6367, 0.8353, 0.6262, 0.6263, 0.6262, 0.6617, 0.5988, 0.6522, 0.5989, 0.6359, 0.2719, 0.3677, 0.236, 0.3388, 0.2358, 0.3106, 0.262, 0.3239, 0.7498, 0.6928, 0.7573, 0.7133, 0.7342, 0.7194, 0.7256, 0.6975, 0.7926, 0.576, 0.7808, 0.5995, 0.7531, 0.599, 0.7725, 0.5614, 0.795, 0.4992, 0.8136, 0.4617, 0.8367, 0.4708, 0.8218, 0.4992, 0.8136, 0.5585, 0.795, 0.521, 0.8218, 0.521, 0.8367, 0.5494, 0.769, 0.8295, 0.7543, 0.8346, 0.7547, 0.8376, 0.7311, 0.8411, 0.731, 0.8291, 0.7926, 0.8124, 0.7788, 0.8348, 0.773, 0.8354, 0.262, 0.3239, 0.2358, 0.3106, 0.2311, 0.2158, 0.2567, 0.2111, 0.4709, 0.4192, 0.5295, 0.4529, 0.4894, 0.5509, 0.449, 0.5546, 0.795, 0.521, 0.795, 0.4992, 0.8218, 0.4992, 0.8218, 0.521, 0.4028, 0.4602, 0.4289, 0.447, 0.4234, 0.5597, 0.3978, 0.555, 0.7808, 0.7727, 0.7926, 0.7961, 0.7725, 0.8108, 0.7531, 0.7731, 0.5989, 0.6359, 0.5988, 0.6522, 0.5759, 0.6576, 0.5759, 0.6304, 0.5453, 0.6289, 0.5452, 0.659, 0.5187, 0.659, 0.5188, 0.6289, 0.5188, 0.6289, 0.5187, 0.659, 0.4901, 0.6573, 0.4901, 0.6305, 0.5917, 0.4658, 0.634, 0.4665, 0.6058, 0.4784, 0.5808, 0.4773, 0.6865, 0.4889, 0.7096, 0.4939, 0.6492, 0.4992, 0.636, 0.4966, 0.5621, 0.4902, 0.5777, 0.4617, 0.5808, 0.4773, 0.5711, 0.4945, 0.6865, 0.5222, 0.6341, 0.5446, 0.6059, 0.5328, 0.636, 0.5145, 0.7096, 0.4939, 0.7096, 0.5172, 0.6492, 0.512, 0.6492, 0.4992, 0.5612, 0.5167, 0.5612, 0.4946, 0.5711, 0.4945, 0.5711, 0.5168, 0.7498, 0.6793, 0.7498, 0.6928, 0.7256, 0.6975, 0.7256, 0.6746, 0.7573, 0.6588, 0.7498, 0.6793, 0.7256, 0.6746, 0.7342, 0.6527, 0.7789, 0.843, 0.7789, 0.8517, 0.7731, 0.8508, 0.7311, 0.8445, 0.7311, 0.8411, 0.7547, 0.8376, 0.7547, 0.8481, 0.7788, 0.8348, 0.7784, 0.8434, 0.773, 0.8354, 0.7531, 0.599, 0.7808, 0.5995, 0.7573, 0.6588, 0.7342, 0.6527, 0.5778, 0.5495, 0.5622, 0.5211, 0.5711, 0.5168, 0.5809, 0.5339, 0.7547, 0.8481, 0.7547, 0.8506, 0.7632, 0.8533, 0.7695, 0.8558, 0.7719, 0.8524, 0.7731, 0.8508, 0.7789, 0.8517, 0.7926, 0.8742, 0.7312, 0.8565, 0.7311, 0.8445, 0.7808, 0.7727, 0.7531, 0.7731, 0.7342, 0.7194, 0.7573, 0.7133, 0.634, 0.4665, 0.6865, 0.4889, 0.636, 0.4966, 0.6058, 0.4784, 0.7096, 0.5172, 0.6865, 0.5222, 0.636, 0.5145, 0.6492, 0.512, 0.6341, 0.5446, 0.5918, 0.5454, 0.5809, 0.5339, 0.6059, 0.5328, 0.7104, 0.8362, 0.731, 0.8291, 0.7311, 0.8411, 0.7105, 0.8497, 0.7311, 0.8445, 0.7312, 0.8565, 0.7311, 0.8411, 0.7311, 0.8445, 0.7105, 0.8497, 0.7104, 0.8362, 0.6175, 0.5119, 0.6175, 0.4992, 0.636, 0.5034, 0.6361, 0.5077, 0.6175, 0.4992, 0.6058, 0.4784, 0.636, 0.4966, 0.636, 0.5034, 0.5808, 0.4773, 0.5807, 0.498, 0.5711, 0.4945, 0.5711, 0.5168, 0.5711, 0.4945, 0.5807, 0.498, 0.5807, 0.5133, 0.5807, 0.5133, 0.5809, 0.5339, 0.5711, 0.5168, 0.6175, 0.5119, 0.6059, 0.5328, 0.6058, 0.5133, 0.6058, 0.5133, 0.6058, 0.4979, 0.6175, 0.4992, 0.6175, 0.5119, 0.6175, 0.4992, 0.6058, 0.4979, 0.6058, 0.4784, 0.5807, 0.5133, 0.5807, 0.498, 0.6058, 0.4979, 0.6058, 0.5133, 0.5807, 0.5133, 0.6058, 0.5133, 0.6059, 0.5328, 0.5809, 0.5339, 0.5807, 0.498, 0.5808, 0.4773, 0.6058, 0.4784, 0.6058, 0.4979, 0.6059, 0.5328, 0.6175, 0.5119, 0.6361, 0.5077, 0.636, 0.5145, 0.6361, 0.5077, 0.6492, 0.512, 0.636, 0.5145, 0.6361, 0.5077, 0.636, 0.5034, 0.6492, 0.4992, 0.6492, 0.512, 0.636, 0.4966, 0.6492, 0.4992, 0.636, 0.5034, 0.01635, 0.3774, 0.06073, 0.376, 0.06094, 0.4157, 0.04091, 0.408, 0.01449, 0.3774, 0.06085, 0.04664, 0.01549, 0.04733, 0.01328, 0.0474, 0.04066, 0.01546, 0.06089, 0.01537, 0.4788, 0.8779, 0.4586, 0.863, 0.4427, 0.8518, 0.4724, 0.846, 0.4775, 0.8717, 0.2866, 0.05615, 0.2935, 0.04823, 0.29, 0.04138, 0.2957, 0.04462, 0.298, 0.04393, 0.3045, 0.03802, 0.3127, 0.0385, 0.3487, 0.03808, 0.3849, 0.03867, 0.4053, 0.03898, 0.4049, 0.08191, 0.2632, 0.08206, 0.26, 0.08571, 0.2632, 0.08206, 0.4049, 0.08191, 0.4045, 0.1308, 0.263, 0.1293, 0.2598, 0.1257, 0.2478, 0.1172, 0.2479, 0.09407, 0.84, 0.3355, 0.8761, 0.3093, 0.8749, 0.3152, 0.8697, 0.3413, 0.84, 0.3355, 0.8761, 0.3093, 0.8559, 0.3243, 0.2928, 0.1634, 0.2859, 0.1552, 0.263, 0.1293, 0.4045, 0.1308, 0.405, 0.1738, 0.3832, 0.1727, 0.3469, 0.1725, 0.3118, 0.1736, 0.3034, 0.1739, 0.2971, 0.1678, 0.2948, 0.1671, 0.289, 0.1702, 0.1068, 0.04409, 0.1045, 0.04464, 0.09678, 0.04566, 0.09674, 0.01378, 0.1319, 0.005237, 0.1329, 0.04419, 0.1269, 0.04418, 0.1175, 0.04358, 0.1173, 0.04357, 0.1105, 0.04031, 0.1102, 0.04067, 0.1694, 0.04493, 0.1687, 0.004165, 0.1953, 0.003557, 0.2215, 0.04455, 0.2187, 0.04477, 0.1261, 0.3762, 0.1103, 0.3835, 0.1247, 0.3767, 0.09945, 0.3769, 0.1029, 0.3764, 0.103, 0.3758, 0.11, 0.3832, 0.1103, 0.3835, 0.1264, 0.3766, 0.1328, 0.377, 0.1316, 0.4184, 0.09672, 0.4154, 0.0967, 0.3767, 0.1264, 0.3766, 0.1261, 0.3762, 0.1261, 0.3759, 0.1264, 0.3766, 0.1103, 0.3835, 0.1261, 0.3762, 0.1708, 0.3777, 0.2223, 0.378, 0.1951, 0.4203, 0.1682, 0.4196, 0.169, 0.3774, 0.09678, 0.04566, 0.0656, 0.04672, 0.06085, 0.04664, 0.06089, 0.01537, 0.09674, 0.01378, 0.1397, 0.006587, 0.1465, 0.007397, 0.1592, 0.004926, 0.1604, 0.005196, 0.1611, 0.005341, 0.1622, 0.004327, 0.1687, 0.004165, 0.1694, 0.04493, 0.1654, 0.04484, 0.1329, 0.04419, 0.1319, 0.005237, 0.1403, 0.004951, 0.09402, 0.3764, 0.0967, 0.3767, 0.09672, 0.4154, 0.06094, 0.4157, 0.06073, 0.376, 0.161, 0.4184, 0.1602, 0.4185, 0.1591, 0.4188, 0.1463, 0.4163, 0.1396, 0.4171, 0.1402, 0.4187, 0.1316, 0.4184, 0.1328, 0.377, 0.167, 0.3773, 0.1674, 0.3774, 0.1686, 0.3774, 0.1686, 0.3774, 0.169, 0.3774, 0.1682, 0.4196, 0.1621, 0.4194, 0.8728, 0.4162, 0.8465, 0.4365, 0.8621, 0.3736, 0.53, 0.2445, 0.4993, 0.3007, 0.4737, 0.2236, 0.5021, 0.2111, 0.4705, 0.3081, 0.459, 0.2265, 0.4737, 0.2236, 0.4993, 0.3007, 0.4259, 0.2279, 0.459, 0.2265, 0.4705, 0.3081, 0.4221, 0.2712, 0.8728, 0.4162, 0.8761, 0.4473, 0.8668, 0.4592, 0.8347, 0.4503, 0.3356, 0.4809, 0.3313, 0.4753, 0.3309, 0.4745, 0.3312, 0.4736, 0.3309, 0.4745, 0.3307, 0.4744, 0.3243, 0.4709, 0.3312, 0.4736, 0.3651, 0.4679, 0.3683, 0.4688, 0.3709, 0.4694, 0.3926, 0.5118, 0.3722, 0.5223, 0.3356, 0.4809, 0.3312, 0.4736, 0.3651, 0.4655, 0.6675, 0.5908, 0.6693, 0.5932, 0.6262, 0.6263, 0.621, 0.6051, 0.4993, 0.3007, 0.4896, 0.3584, 0.4705, 0.3081, 0.3312, 0.4736, 0.3243, 0.4709, 0.3042, 0.4604, 0.3225, 0.4125, 0.7083, 0.668, 0.724, 0.7147, 0.6759, 0.6999, 0.8347, 0.4503, 0.8465, 0.4365, 0.8728, 0.4162, 0.724, 0.7147, 0.7104, 0.7267, 0.6759, 0.6999, 0.4221, 0.2712, 0.4705, 0.3081, 0.4318, 0.3598, 0.4132, 0.3276, 0.301, 0.4598, 0.2989, 0.4613, 0.2535, 0.4909, 0.246, 0.4431, 0.2647, 0.411, 0.4057, 0.7743, 0.4169, 0.7682, 0.4472, 0.8025, 0.8621, 0.3736, 0.8031, 0.413, 0.8697, 0.3413, 0.8304, 0.3434, 0.8321, 0.3417, 0.8331, 0.3406, 0.84, 0.3355, 0.8697, 0.3413, 0.8031, 0.413, 0.8181, 0.3508, 0.4331, 0.8439, 0.4208, 0.8365, 0.4057, 0.7743, 0.4724, 0.846, 0.4427, 0.8518, 0.4358, 0.8467, 0.4347, 0.8456, 0.8465, 0.4365, 0.8031, 0.413, 0.8621, 0.3736, 0.4472, 0.8025, 0.4663, 0.8238, 0.4724, 0.846, 0.4057, 0.7743, 0.6693, 0.5932, 0.6852, 0.5974, 0.7083, 0.62, 0.6262, 0.6263, 0.6262, 0.6617, 0.7083, 0.668, 0.6759, 0.6999, 0.3528, 0.5798, 0.3919, 0.5615, 0.3926, 0.5688, 0.5825, 0.4475, 0.5612, 0.4049, 0.6136, 0.3667, 0.6041, 0.4282, 0.6041, 0.4282, 0.6136, 0.3667, 0.6435, 0.3746, 0.6163, 0.433, 0.6624, 0.4356, 0.6313, 0.4601, 0.6163, 0.433, 0.6435, 0.3746, 0.5825, 0.4475, 0.6041, 0.4282, 0.6163, 0.433, 0.6313, 0.4601, 0.5174, 0.0257, 0.4516, 0.02993, 0.4783, 0.003557, 0.03208, 0.434, 0.05378, 0.4538, 0.06287, 0.516, 0.009937, 0.4769, 0.05378, 0.4538, 0.06615, 0.449, 0.09304, 0.5084, 0.06287, 0.516, 0.09304, 0.5084, 0.06615, 0.449, 0.08161, 0.4219, 0.1127, 0.4469, 0.03208, 0.434, 0.08161, 0.4219, 0.06615, 0.449, 0.05378, 0.4538, 0.6833, 0.3293, 0.6752, 0.3704, 0.6435, 0.3746, 0.6292, 0.3129, 0.6859, 0.3155, 0.09104, 0.5541, 0.09384, 0.5569, 0.1051, 0.5701, 0.07837, 0.5718, 0.09304, 0.5084, 0.1305, 0.5137, 0.6292, 0.3129, 0.6435, 0.3746, 0.6136, 0.3667, 0.5247, 0.02433, 0.5174, 0.0257, 0.4783, 0.003557, 0.5174, 0.1873, 0.5247, 0.1887, 0.4782, 0.2095, 0.4782, 0.2095, 0.4514, 0.183, 0.5174, 0.1873, 0.4516, 0.02993, 0.5082, 0.08259, 0.4053, 0.03898, 0.4053, 0.03898, 0.5082, 0.08259, 0.4049, 0.08191, 0.4045, 0.1308, 0.5083, 0.1302, 0.405, 0.1738, 0.1993, 0.6175, 0.2773, 0.6172, 0.2771, 0.6555, 0.1993, 0.6552, 0.1993, 0.6552, 0.2771, 0.6555, 0.2671, 0.6795, 0.211, 0.6807, 0.04141, 0.6308, 0.01026, 0.5746, 0.0519, 0.5773, 0.05819, 0.595, 0.5628, 0.3094, 0.5887, 0.2541, 0.6123, 0.2871, 0.6038, 0.3055, 0.7898, 0.453, 0.7798, 0.4543, 0.7778, 0.4545, 0.7741, 0.4566, 0.7738, 0.412, 0.7897, 0.4119, 0.7899, 0.4527, 0.7741, 0.4566, 0.7671, 0.4563, 0.7581, 0.4581, 0.7582, 0.412, 0.7738, 0.412, 0.7446, 0.4582, 0.742, 0.4601, 0.7422, 0.412, 0.7582, 0.412, 0.7581, 0.4581, 0.7555, 0.4582, 0.7267, 0.4119, 0.7422, 0.412, 0.742, 0.4601, 0.7259, 0.4587, 0.7259, 0.4587, 0.7202, 0.4542, 0.7102, 0.4529, 0.71, 0.4525, 0.7108, 0.4117, 0.7267, 0.4119, 0.7267, 0.4119, 0.7108, 0.4117, 0.7122, 0.2606, 0.7281, 0.2606, 0.7431, 0.2605, 0.7281, 0.2606, 0.7276, 0.2045, 0.7434, 0.2044, 0.7897, 0.4119, 0.7738, 0.412, 0.7732, 0.2607, 0.7891, 0.2607, 0.7582, 0.412, 0.7422, 0.412, 0.7431, 0.2605, 0.7583, 0.2606, 0.7422, 0.412, 0.7267, 0.4119, 0.7281, 0.2606, 0.7431, 0.2605, 0.7738, 0.412, 0.7582, 0.412, 0.7583, 0.2606, 0.7732, 0.2607, 0.7276, 0.2045, 0.7114, 0.2044, 0.7135, 0.1509, 0.7293, 0.1517, 0.7732, 0.2607, 0.7583, 0.2606, 0.7578, 0.2044, 0.7737, 0.2046, 0.7281, 0.2606, 0.7122, 0.2606, 0.7114, 0.2044, 0.7276, 0.2045, 0.7583, 0.2606, 0.7431, 0.2605, 0.7434, 0.2044, 0.7578, 0.2044, 0.7891, 0.2607, 0.7732, 0.2607, 0.7737, 0.2046, 0.7899, 0.2046, 0.7899, 0.1127, 0.7884, 0.151, 0.7726, 0.1516, 0.7739, 0.1033, 0.7785, 0.1035, 0.7578, 0.2044, 0.7434, 0.2044, 0.7439, 0.1525, 0.7579, 0.1525, 0.7899, 0.2046, 0.7737, 0.2046, 0.7726, 0.1516, 0.7884, 0.151, 0.7434, 0.2044, 0.7276, 0.2045, 0.7293, 0.1517, 0.7439, 0.1525, 0.7737, 0.2046, 0.7578, 0.2044, 0.7579, 0.1525, 0.7726, 0.1516, 0.7752, 0.05289, 0.7735, 0.09985, 0.7744, 0.1007, 0.7739, 0.1033, 0.7583, 0.1039, 0.7595, 0.05267, 0.7439, 0.1525, 0.7293, 0.1517, 0.7275, 0.1032, 0.7429, 0.1039, 0.7726, 0.1516, 0.7579, 0.1525, 0.7583, 0.1039, 0.7739, 0.1033, 0.7229, 0.1035, 0.7275, 0.1032, 0.7293, 0.1517, 0.7135, 0.1509, 0.7116, 0.1128, 0.7439, 0.1525, 0.7429, 0.1039, 0.7583, 0.1039, 0.7579, 0.1525, 0.7275, 0.1032, 0.7229, 0.1035, 0.727, 0.1006, 0.7429, 0.1039, 0.7426, 0.05252, 0.7595, 0.05267, 0.7583, 0.1039, 0.7785, 0.1035, 0.7739, 0.1033, 0.7744, 0.1007, 0.727, 0.1006, 0.7279, 0.09976, 0.7268, 0.05254, 0.7426, 0.05252, 0.7429, 0.1039, 0.7275, 0.1032, 0.6352, 0.02099, 0.6276, 0.02204, 0.6341, 0.0158, 0.6455, 0.01923, 0.646, 0.01938, 0.647, 0.01973, 0.6464, 0.02133, 0.6352, 0.02099, 0.6341, 0.0158, 0.666, 0.01473, 0.6639, 0.01983, 0.6634, 0.01987, 0.6656, 0.01463, 0.6464, 0.02133, 0.647, 0.01973, 0.6491, 0.0211, 0.6677, 0.01521, 0.6853, 0.01773, 0.685, 0.01901, 0.6639, 0.01983, 0.666, 0.01473, 0.6068, 0.02968, 0.6137, 0.01993, 0.6193, 0.02357, 0.6193, 0.02358, 0.6194, 0.02363, 0.6077, 0.03063, 0.6066, 0.03004, 0.6379, 0.04397, 0.6499, 0.0429, 0.6528, 0.06459, 0.6399, 0.06629, 0.6274, 0.06764, 0.6399, 0.06629, 0.643, 0.09663, 0.6297, 0.09943, 0.613, 0.04944, 0.6259, 0.04669, 0.6274, 0.06764, 0.614, 0.06993, 0.6259, 0.04669, 0.6379, 0.04397, 0.6399, 0.06629, 0.6274, 0.06764, 0.6499, 0.0429, 0.6621, 0.04004, 0.6671, 0.06124, 0.6528, 0.06459, 0.6621, 0.04004, 0.6798, 0.03759, 0.6834, 0.05729, 0.6671, 0.06124, 0.643, 0.09663, 0.6568, 0.09358, 0.6694, 0.1516, 0.6519, 0.1532, 0.6149, 0.1009, 0.6073, 0.1009, 0.6135, 0.09876, 0.6143, 0.09653, 0.6853, 0.07292, 0.6802, 0.07791, 0.674, 0.09068, 0.6727, 0.09102, 0.6671, 0.06124, 0.6834, 0.05729, 0.6399, 0.06629, 0.6528, 0.06459, 0.6568, 0.09358, 0.643, 0.09663, 0.614, 0.08718, 0.613, 0.08572, 0.614, 0.06993, 0.6274, 0.06764, 0.6297, 0.09943, 0.6149, 0.1009, 0.6143, 0.09653, 0.6528, 0.06459, 0.6671, 0.06124, 0.6727, 0.09102, 0.6568, 0.09358, 0.6345, 0.1984, 0.6317, 0.1763, 0.6312, 0.1717, 0.6286, 0.1558, 0.6346, 0.1545, 0.6461, 0.1953, 0.6286, 0.1558, 0.6282, 0.1505, 0.6172, 0.1144, 0.6148, 0.1029, 0.6149, 0.1009, 0.6297, 0.09943, 0.6346, 0.1545, 0.6723, 0.09329, 0.6709, 0.142, 0.6702, 0.1514, 0.6694, 0.1516, 0.6568, 0.09358, 0.6727, 0.09102, 0.673, 0.09187, 0.6723, 0.09329, 0.6709, 0.142, 0.6716, 0.1213, 0.6297, 0.09943, 0.643, 0.09663, 0.6519, 0.1532, 0.6346, 0.1545, 0.6148, 0.1029, 0.6073, 0.1009, 0.6149, 0.1009, 0.6732, 0.09167, 0.673, 0.09187, 0.6727, 0.09102, 0.674, 0.09068, 0.6639, 0.01983, 0.685, 0.01901, 0.6798, 0.03759, 0.6621, 0.04004, 0.6491, 0.0211, 0.6497, 0.02328, 0.6529, 0.03234, 0.657, 0.02941, 0.6634, 0.01987, 0.6639, 0.01983, 0.6621, 0.04004, 0.6499, 0.0429, 0.6464, 0.02133, 0.6206, 0.02409, 0.6214, 0.02473, 0.6272, 0.02921, 0.6276, 0.02204, 0.6352, 0.02099, 0.6379, 0.04397, 0.6259, 0.04669, 0.6206, 0.02409, 0.6259, 0.04669, 0.613, 0.04944, 0.6077, 0.03063, 0.6194, 0.02363, 0.6352, 0.02099, 0.6464, 0.02133, 0.6499, 0.0429, 0.6379, 0.04397, 0.6702, 0.1531, 0.6702, 0.1557, 0.6694, 0.1516, 0.6702, 0.1514, 0.6461, 0.1953, 0.6346, 0.1545, 0.6519, 0.1532, 0.6676, 0.2032, 0.6703, 0.1713, 0.6809, 0.1939, 0.6676, 0.2032, 0.6519, 0.1532, 0.6694, 0.1516, 0.6702, 0.1557, 0.6792, 0.1905, 0.6703, 0.1713, 0.6809, 0.1939, 0.5965, 0.1903, 0.5962, 0.1896, 0.596, 0.1896, 0.5957, 0.1874, 0.6047, 0.1878, 0.605, 0.1891, 0.5326, 0.1792, 0.5303, 0.1814, 0.5298, 0.1817, 0.5265, 0.1771, 0.5263, 0.1768, 0.5274, 0.1762, 0.5575, 0.1628, 0.5596, 0.1405, 0.5724, 0.1422, 0.5696, 0.1639, 0.5471, 0.1391, 0.5494, 0.1074, 0.5626, 0.1101, 0.5596, 0.1405, 0.5327, 0.1574, 0.5336, 0.1369, 0.5471, 0.1391, 0.5455, 0.1601, 0.5455, 0.1601, 0.5471, 0.1391, 0.5596, 0.1405, 0.5575, 0.1628, 0.5696, 0.1639, 0.5724, 0.1422, 0.5868, 0.1455, 0.5818, 0.1667, 0.5818, 0.1667, 0.5868, 0.1455, 0.603, 0.1495, 0.5994, 0.1692, 0.589, 0.05515, 0.5765, 0.1132, 0.5626, 0.1101, 0.5715, 0.05356, 0.5345, 0.1059, 0.5339, 0.1103, 0.5331, 0.108, 0.527, 0.1059, 0.5937, 0.1161, 0.5999, 0.1289, 0.605, 0.1338, 0.603, 0.1495, 0.5868, 0.1455, 0.5924, 0.1158, 0.5596, 0.1405, 0.5626, 0.1101, 0.5765, 0.1132, 0.5724, 0.1422, 0.5336, 0.1196, 0.5339, 0.1103, 0.5345, 0.1059, 0.5494, 0.1074, 0.5471, 0.1391, 0.5336, 0.1369, 0.5326, 0.1211, 0.5724, 0.1422, 0.5765, 0.1132, 0.5924, 0.1158, 0.5868, 0.1455, 0.5482, 0.05097, 0.5508, 0.03503, 0.5513, 0.03047, 0.5541, 0.008409, 0.5658, 0.01148, 0.5543, 0.0523, 0.5344, 0.1039, 0.5368, 0.09263, 0.5479, 0.05632, 0.5482, 0.05097, 0.5543, 0.0523, 0.5494, 0.1074, 0.5345, 0.1059, 0.5898, 0.05536, 0.5905, 0.06476, 0.5913, 0.0855, 0.592, 0.1135, 0.5927, 0.1149, 0.5924, 0.1158, 0.5765, 0.1132, 0.589, 0.05515, 0.5715, 0.05356, 0.5626, 0.1101, 0.5494, 0.1074, 0.5543, 0.0523, 0.5924, 0.1158, 0.5927, 0.1149, 0.5928, 0.1151, 0.5937, 0.1161, 0.527, 0.1059, 0.5344, 0.1039, 0.5345, 0.1059, 0.5871, 0.183, 0.583, 0.1803, 0.5818, 0.1667, 0.5994, 0.1692, 0.6047, 0.1878, 0.5957, 0.1874, 0.5767, 0.1751, 0.5684, 0.1711, 0.5696, 0.1639, 0.5818, 0.1667, 0.583, 0.1803, 0.5444, 0.1778, 0.541, 0.1796, 0.5455, 0.1601, 0.5575, 0.1628, 0.5565, 0.1723, 0.541, 0.1796, 0.5326, 0.1792, 0.5274, 0.1762, 0.5327, 0.1574, 0.5455, 0.1601, 0.5651, 0.1714, 0.5565, 0.1723, 0.5575, 0.1628, 0.5696, 0.1639, 0.5684, 0.1711, 0.7426, 0.05252, 0.7512, 0.03091, 0.7595, 0.05267, 0.589, 0.05515, 0.5898, 0.0511, 0.5898, 0.05366, 0.5898, 0.05536, 0.5715, 0.05356, 0.5543, 0.0523, 0.5658, 0.01148, 0.5873, 0.003557, 0.59, 0.03548, 0.5898, 0.0511, 0.589, 0.05515, 0.5715, 0.05356, 0.5873, 0.003557, 0.6005, 0.01284, 0.5989, 0.01626, 0.8793, 0.9465, 0.8806, 0.9464, 0.8793, 0.9481, 0.8799, 0.9702, 0.8799, 0.9659, 0.8834, 0.9702, 0.8793, 0.9465, 0.8789, 0.9387, 0.8823, 0.9385, 0.8806, 0.9464, 0.8793, 0.9465, 0.8793, 0.9481, 0.8746, 0.9545, 0.8726, 0.9546, 0.8723, 0.9468, 0.877, 0.9624, 0.8728, 0.9625, 0.8726, 0.9546, 0.8746, 0.9545, 0.8799, 0.9702, 0.873, 0.9703, 0.8728, 0.9625, 0.877, 0.9624, 0.8799, 0.9659, 0.8723, 0.9468, 0.872, 0.939, 0.8789, 0.9387, 0.8793, 0.9465, 0.8656, 0.9548, 0.8653, 0.947, 0.8723, 0.9468, 0.8726, 0.9546, 0.8658, 0.9627, 0.8656, 0.9548, 0.8726, 0.9546, 0.8728, 0.9625, 0.866, 0.9705, 0.8658, 0.9627, 0.8728, 0.9625, 0.873, 0.9703, 0.8653, 0.947, 0.865, 0.9393, 0.872, 0.939, 0.8723, 0.9468, 0.8586, 0.955, 0.8584, 0.9473, 0.8653, 0.947, 0.8656, 0.9548, 0.8588, 0.9628, 0.8586, 0.955, 0.8656, 0.9548, 0.8658, 0.9627, 0.859, 0.9706, 0.8588, 0.9628, 0.8658, 0.9627, 0.866, 0.9705, 0.8584, 0.9473, 0.8581, 0.9395, 0.865, 0.9393, 0.8653, 0.947, 0.8586, 0.955, 0.8588, 0.9628, 0.851, 0.963, 0.8508, 0.9552, 0.2727, 0.9729, 0.2494, 0.9712, 0.2498, 0.9814, 0.2572, 0.9814, 0.2413, 0.9758, 0.2413, 0.9943, 0.2498, 0.9887, 0.2498, 0.9814, 0.2494, 0.9989, 0.2727, 0.9972, 0.2572, 0.9887, 0.2498, 0.9887, 0.2747, 0.991, 0.2747, 0.9791, 0.2572, 0.9814, 0.2572, 0.9887, 0.7344, 0.5339, 0.7112, 0.5373, 0.7112, 0.5492, 0.7344, 0.5525, 0.2498, 0.9887, 0.2572, 0.9887, 0.2572, 0.9814, 0.2498, 0.9814, 0.7318, 0.9624, 0.7319, 0.96, 0.7333, 0.9624, 0.7325, 0.9389, 0.7332, 0.9389, 0.7324, 0.94, 0.7314, 0.9701, 0.7318, 0.9624, 0.7333, 0.9624, 0.7321, 0.9702, 0.7286, 0.9544, 0.7319, 0.96, 0.7318, 0.9624, 0.7248, 0.9621, 0.7251, 0.9543, 0.7286, 0.9544, 0.7251, 0.9543, 0.7253, 0.9465, 0.728, 0.9466, 0.728, 0.9466, 0.7253, 0.9465, 0.7255, 0.9387, 0.7325, 0.9389, 0.7324, 0.94, 0.7248, 0.9621, 0.7318, 0.9624, 0.7314, 0.9701, 0.7245, 0.9699, 0.7181, 0.9541, 0.7251, 0.9543, 0.7248, 0.9621, 0.7179, 0.9619, 0.7184, 0.9463, 0.7253, 0.9465, 0.7251, 0.9543, 0.7181, 0.9541, 0.7185, 0.9386, 0.7255, 0.9387, 0.7253, 0.9465, 0.7184, 0.9463, 0.7179, 0.9619, 0.7248, 0.9621, 0.7245, 0.9699, 0.7176, 0.9696, 0.7181, 0.9541, 0.7104, 0.9539, 0.7106, 0.9461, 0.7184, 0.9463, 0.2082, 0.9729, 0.2238, 0.9814, 0.2312, 0.9814, 0.2316, 0.9712, 0.2397, 0.9758, 0.2312, 0.9814, 0.2312, 0.9887, 0.2397, 0.9943, 0.2316, 0.9989, 0.2312, 0.9887, 0.2238, 0.9887, 0.2082, 0.9972, 0.2062, 0.991, 0.2238, 0.9887, 0.2238, 0.9814, 0.2062, 0.9791, 0.2197, 0.548, 0.2197, 0.5294, 0.1965, 0.5328, 0.1965, 0.5447, 0.2312, 0.9887, 0.2312, 0.9814, 0.2238, 0.9814, 0.2238, 0.9887, 0.6539, 0.7483, 0.6562, 0.744, 0.651, 0.7444, 0.6496, 0.739, 0.6569, 0.7385, 0.6554, 0.7331, 0.6503, 0.7334, 0.651, 0.7444, 0.6562, 0.744, 0.6569, 0.7385, 0.6496, 0.739, 0.6503, 0.7334, 0.6554, 0.7331, 0.6525, 0.7283, 0.6539, 0.7483, 0.6579, 0.7481, 0.6562, 0.744, 0.6613, 0.7415, 0.6618, 0.7479, 0.6658, 0.7475, 0.6668, 0.743, 0.6562, 0.744, 0.6579, 0.7481, 0.6618, 0.7479, 0.6613, 0.7415, 0.6668, 0.743, 0.6658, 0.7475, 0.6709, 0.7472, 0.6539, 0.7483, 0.6567, 0.7522, 0.6579, 0.7481, 0.6618, 0.7479, 0.6618, 0.754, 0.6674, 0.7521, 0.6658, 0.7475, 0.6579, 0.7481, 0.6567, 0.7522, 0.6618, 0.754, 0.6618, 0.7479, 0.6658, 0.7475, 0.6674, 0.7521, 0.6709, 0.7472, 0.6539, 0.7483, 0.6517, 0.7525, 0.6567, 0.7522, 0.658, 0.7574, 0.6509, 0.7578, 0.6522, 0.7631, 0.6572, 0.7628, 0.6567, 0.7522, 0.6517, 0.7525, 0.6509, 0.7578, 0.658, 0.7574, 0.6572, 0.7628, 0.6656, 0.9178, 0.6709, 0.9168, 0.6626, 0.7618, 0.6418, 0.7531, 0.6427, 0.7491, 0.6383, 0.7494, 0.6539, 0.7483, 0.6501, 0.7486, 0.6517, 0.7525, 0.6469, 0.7547, 0.6464, 0.7487, 0.6427, 0.7491, 0.6418, 0.7531, 0.6517, 0.7525, 0.6501, 0.7486, 0.6464, 0.7487, 0.6469, 0.7547, 0.6501, 0.7486, 0.651, 0.7444, 0.6458, 0.7431, 0.6464, 0.7487, 0.6427, 0.7491, 0.6412, 0.7453, 0.6383, 0.7494, 0.6539, 0.7483, 0.651, 0.7444, 0.6501, 0.7486, 0.6464, 0.7487, 0.6458, 0.7431, 0.6412, 0.7453, 0.6427, 0.7491, 0.6656, 0.9178, 0.6606, 0.9181, 0.6634, 0.9227, 0.6522, 0.7631, 0.6606, 0.9181, 0.6656, 0.9178, 0.6572, 0.7628, 0.6468, 0.7627, 0.6552, 0.9176, 0.6606, 0.9181, 0.6522, 0.7631, 0.9825, 0.3022, 0.9763, 0.3, 0.9789, 0.2976, 0.9849, 0.2956, 0.9833, 0.2935, 0.9841, 0.2927, 0.9671, 0.2931, 0.9608, 0.2834, 0.9686, 0.2761, 0.978, 0.2829, 0.9828, 0.2929, 0.9786, 0.2971, 0.9789, 0.2976, 0.9763, 0.3, 0.9671, 0.2931, 0.978, 0.2829, 0.9841, 0.2927, 0.9833, 0.2935, 0.9608, 0.2834, 0.9589, 0.2735, 0.9686, 0.2761, 0.9849, 0.2588, 0.9847, 0.2619, 0.9765, 0.2569, 0.9814, 0.2523, 0.9788, 0.2716, 0.9686, 0.2761, 0.9646, 0.2678, 0.9707, 0.2627, 0.9847, 0.2619, 0.9788, 0.2716, 0.9707, 0.2627, 0.9765, 0.2569, 0.9686, 0.2761, 0.9589, 0.2735, 0.9646, 0.2678, 0.9765, 0.2569, 0.9717, 0.2484, 0.9747, 0.2484, 0.9814, 0.2523, 0.9707, 0.2627, 0.9646, 0.2678, 0.957, 0.264, 0.9615, 0.254, 0.9765, 0.2569, 0.9707, 0.2627, 0.9615, 0.254, 0.9717, 0.2484, 0.9646, 0.2678, 0.9589, 0.2735, 0.957, 0.264, 0.9345, 0.255, 0.9328, 0.2488, 0.937, 0.2526, 0.942, 0.248, 0.9413, 0.2487, 0.9394, 0.2471, 0.951, 0.2545, 0.957, 0.264, 0.9494, 0.271, 0.9404, 0.2645, 0.937, 0.2526, 0.9383, 0.2535, 0.9423, 0.2495, 0.9413, 0.2487, 0.942, 0.248, 0.951, 0.2545, 0.9404, 0.2645, 0.9345, 0.255, 0.957, 0.264, 0.9589, 0.2735, 0.9494, 0.271, 0.9494, 0.271, 0.9589, 0.2735, 0.9529, 0.2789, 0.9414, 0.2894, 0.936, 0.2944, 0.9337, 0.2913, 0.9339, 0.2848, 0.9391, 0.275, 0.9494, 0.271, 0.9529, 0.2789, 0.9477, 0.2846, 0.9339, 0.2848, 0.9391, 0.275, 0.9477, 0.2846, 0.9414, 0.2894, 0.9414, 0.2894, 0.9477, 0.2846, 0.9555, 0.293, 0.9455, 0.2976, 0.9529, 0.2789, 0.9589, 0.2735, 0.9608, 0.2834, 0.936, 0.2944, 0.9414, 0.2894, 0.9455, 0.2976, 0.9389, 0.2971, 0.9477, 0.2846, 0.9529, 0.2789, 0.9608, 0.2834, 0.9555, 0.293, 0.6954, 0.9121, 0.6905, 0.9099, 0.6868, 0.9092, 0.6832, 0.9101, 0.6785, 0.9126, 0.6781, 0.9139, 0.6782, 0.8876, 0.6956, 0.8874, 0.6959, 0.9134, 0.6729, 0.8878, 0.6782, 0.8876, 0.6781, 0.9139, 0.6725, 0.9152, 0.2844, 0.9752, 0.2855, 0.9731, 0.2873, 0.9672, 0.2858, 0.961, 0.2848, 0.959, 0.2837, 0.9586, 0.3093, 0.9586, 0.3093, 0.9754, 0.2838, 0.9757, 0.6956, 0.8874, 0.7009, 0.8876, 0.7013, 0.9142, 0.6959, 0.9134, 0.7, 0.8372, 0.6953, 0.8366, 0.6964, 0.8092, 0.7013, 0.8156, 0.7, 0.8372, 0.6998, 0.8604, 0.6946, 0.8613, 0.6953, 0.8366, 0.6998, 0.8604, 0.7009, 0.8876, 0.6956, 0.8874, 0.6946, 0.8613, 0.3805, 0.9755, 0.3593, 0.9755, 0.3594, 0.9586, 0.3805, 0.9586, 0.3593, 0.9755, 0.3362, 0.9755, 0.3362, 0.9586, 0.3594, 0.9586, 0.3362, 0.9755, 0.3093, 0.9754, 0.3093, 0.9586, 0.3362, 0.9586, 0.678, 0.8094, 0.6792, 0.8364, 0.6744, 0.8369, 0.6732, 0.8156, 0.6792, 0.8364, 0.6789, 0.8612, 0.6738, 0.8603, 0.6744, 0.8369, 0.6789, 0.8612, 0.6782, 0.8876, 0.6729, 0.8878, 0.6738, 0.8603, 0.6792, 0.8364, 0.678, 0.8094, 0.6964, 0.8092, 0.6953, 0.8366, 0.6953, 0.8366, 0.6946, 0.8613, 0.6789, 0.8612, 0.6792, 0.8364, 0.6946, 0.8613, 0.6956, 0.8874, 0.6782, 0.8876, 0.6789, 0.8612, 0.5827, 0.7286, 0.5869, 0.8194, 0.5624, 0.8179, 0.5777, 0.7283, 0.9151, 0.3134, 0.9259, 0.4079, 0.9169, 0.4088, 0.9105, 0.3143, 0.9105, 0.3143, 0.9169, 0.4088, 0.8918, 0.4077, 0.9052, 0.3141, 0.9052, 0.3141, 0.8918, 0.4077, 0.8833, 0.4062, 0.9007, 0.3129, 0.9107, 0.3095, 0.9105, 0.3143, 0.9052, 0.3141, 0.9054, 0.3093, 0.8918, 0.4077, 0.9169, 0.4088, 0.9176, 0.486, 0.8865, 0.4844, 0.8865, 0.4844, 0.9176, 0.486, 0.9097, 0.5124, 0.8929, 0.5128, 0.5869, 0.9006, 0.5525, 0.8985, 0.5626, 0.8715, 0.5794, 0.8725, 0.5794, 0.8725, 0.5799, 0.8651, 0.563, 0.864, 0.5626, 0.8715, 0.5525, 0.8985, 0.5624, 0.8179, 0.5869, 0.8194, 0.5869, 0.9006, 0.8833, 0.4062, 0.8918, 0.4077, 0.8865, 0.4844, 0.8777, 0.4858, 0.9169, 0.4088, 0.9259, 0.4079, 0.9259, 0.4879, 0.9176, 0.486, 0.9097, 0.5124, 0.9099, 0.5221, 0.8931, 0.5225, 0.8929, 0.5128, 0.5525, 0.8985, 0.5869, 0.9006, 0.5755, 0.9263, 0.5606, 0.9254, 0.8777, 0.4858, 0.8865, 0.4844, 0.8929, 0.5128, 0.8839, 0.5158, 0.9176, 0.486, 0.9259, 0.4879, 0.9179, 0.5159, 0.9097, 0.5124, 0.8468, 0.9205, 0.8432, 0.9251, 0.8407, 0.9227, 0.8492, 0.927, 0.8484, 0.9299, 0.8476, 0.9291, 0.8315, 0.9295, 0.8423, 0.9396, 0.8331, 0.9464, 0.8253, 0.9392, 0.8429, 0.9255, 0.8472, 0.9297, 0.8476, 0.9291, 0.8484, 0.9299, 0.8423, 0.9396, 0.8315, 0.9295, 0.8407, 0.9227, 0.8432, 0.9251, 0.8253, 0.9392, 0.8331, 0.9464, 0.8235, 0.949, 0.8492, 0.9637, 0.8459, 0.9698, 0.8412, 0.9655, 0.8491, 0.9608, 0.8439, 0.9504, 0.8353, 0.9599, 0.8295, 0.9545, 0.8331, 0.9464, 0.8491, 0.9608, 0.8412, 0.9655, 0.8353, 0.9599, 0.8439, 0.9504, 0.8331, 0.9464, 0.8295, 0.9545, 0.8235, 0.949, 0.8412, 0.9655, 0.8459, 0.9698, 0.8399, 0.9736, 0.8371, 0.9736, 0.8353, 0.9599, 0.8265, 0.9692, 0.8216, 0.9587, 0.8295, 0.9545, 0.8412, 0.9655, 0.8371, 0.9736, 0.8265, 0.9692, 0.8353, 0.9599, 0.8295, 0.9545, 0.8216, 0.9587, 0.8235, 0.949, 0.7989, 0.9678, 0.8014, 0.9702, 0.7971, 0.974, 0.8065, 0.9749, 0.8039, 0.9758, 0.8057, 0.9742, 0.8156, 0.9683, 0.8048, 0.9582, 0.814, 0.9516, 0.8216, 0.9587, 0.8068, 0.9734, 0.8027, 0.9693, 0.8014, 0.9702, 0.7989, 0.9678, 0.8048, 0.9582, 0.8156, 0.9683, 0.8065, 0.9749, 0.8057, 0.9742, 0.8216, 0.9587, 0.814, 0.9516, 0.8235, 0.949, 0.814, 0.9516, 0.8175, 0.9436, 0.8235, 0.949, 0.806, 0.9331, 0.7984, 0.9377, 0.7982, 0.9312, 0.8005, 0.9281, 0.8036, 0.9476, 0.8122, 0.9379, 0.8175, 0.9436, 0.814, 0.9516, 0.7984, 0.9377, 0.806, 0.9331, 0.8122, 0.9379, 0.8036, 0.9476, 0.806, 0.9331, 0.81, 0.9249, 0.8201, 0.9295, 0.8122, 0.9379, 0.8175, 0.9436, 0.8253, 0.9392, 0.8235, 0.949, 0.8005, 0.9281, 0.8035, 0.9255, 0.81, 0.9249, 0.806, 0.9331, 0.8122, 0.9379, 0.8201, 0.9295, 0.8253, 0.9392, 0.8175, 0.9436, 0.2025, 0.4245, 0.2072, 0.4269, 0.2108, 0.4279, 0.2144, 0.4272, 0.2194, 0.425, 0.2199, 0.4237, 0.2196, 0.4496, 0.2022, 0.4495, 0.202, 0.4231, 0.1968, 0.4492, 0.1965, 0.4219, 0.202, 0.4231, 0.2022, 0.4495, 0.7878, 0.02021, 0.7887, 0.01822, 0.7902, 0.01205, 0.7884, 0.006094, 0.7874, 0.004016, 0.786, 0.003557, 0.8122, 0.003799, 0.8122, 0.02063, 0.7866, 0.02065, 0.2196, 0.4496, 0.2199, 0.4237, 0.2253, 0.4228, 0.2249, 0.4494, 0.224, 0.4999, 0.2253, 0.5215, 0.2204, 0.5278, 0.2192, 0.5005, 0.224, 0.4999, 0.2192, 0.5005, 0.2186, 0.4758, 0.2237, 0.4766, 0.2237, 0.4766, 0.2186, 0.4758, 0.2196, 0.4496, 0.2249, 0.4494, 0.8834, 0.003773, 0.8834, 0.02061, 0.8623, 0.02062, 0.8623, 0.00379, 0.8623, 0.00379, 0.8623, 0.02062, 0.8391, 0.02062, 0.8391, 0.003785, 0.8391, 0.003785, 0.8391, 0.02062, 0.8122, 0.02063, 0.8122, 0.003799, 0.202, 0.5277, 0.1972, 0.5214, 0.1984, 0.5001, 0.2032, 0.5006, 0.2032, 0.5006, 0.1984, 0.5001, 0.1977, 0.4768, 0.2029, 0.4759, 0.2029, 0.4759, 0.1977, 0.4768, 0.1968, 0.4492, 0.2022, 0.4495, 0.2032, 0.5006, 0.2192, 0.5005, 0.2204, 0.5278, 0.202, 0.5277, 0.2192, 0.5005, 0.2032, 0.5006, 0.2029, 0.4759, 0.2186, 0.4758, 0.2186, 0.4758, 0.2029, 0.4759, 0.2022, 0.4495, 0.2196, 0.4496, 0.1907, 0.6196, 0.1857, 0.6199, 0.1704, 0.5302, 0.1949, 0.5287, 0.8883, 0.7705, 0.8837, 0.7696, 0.8901, 0.6751, 0.8991, 0.676, 0.8837, 0.7696, 0.8784, 0.7697, 0.865, 0.6762, 0.8901, 0.6751, 0.8784, 0.7697, 0.8738, 0.771, 0.8564, 0.6777, 0.865, 0.6762, 0.8838, 0.7744, 0.8785, 0.7746, 0.8784, 0.7697, 0.8837, 0.7696, 0.865, 0.6762, 0.8597, 0.5994, 0.8907, 0.5979, 0.8901, 0.6751, 0.8597, 0.5994, 0.866, 0.5711, 0.8828, 0.5715, 0.8907, 0.5979, 0.1949, 0.4475, 0.1874, 0.4757, 0.1706, 0.4767, 0.1605, 0.4497, 0.1706, 0.4767, 0.171, 0.4842, 0.1879, 0.4831, 0.1874, 0.4757, 0.1949, 0.4475, 0.1949, 0.5287, 0.1704, 0.5302, 0.1605, 0.4497, 0.8564, 0.6777, 0.8508, 0.5981, 0.8597, 0.5994, 0.865, 0.6762, 0.8901, 0.6751, 0.8907, 0.5979, 0.8991, 0.596, 0.8991, 0.676, 0.8828, 0.5715, 0.866, 0.5711, 0.8662, 0.5614, 0.883, 0.5617, 0.1605, 0.4497, 0.1686, 0.4228, 0.1835, 0.4219, 0.1949, 0.4475, 0.8508, 0.5981, 0.8571, 0.5681, 0.866, 0.5711, 0.8597, 0.5994, 0.8907, 0.5979, 0.8828, 0.5715, 0.8911, 0.568, 0.8991, 0.596, 0.1069, 0.9755, 0.1006, 0.9728, 0.1034, 0.9705, 0.1097, 0.9688, 0.1082, 0.9666, 0.1091, 0.9658, 0.09136, 0.9653, 0.08563, 0.9548, 0.09412, 0.9478, 0.1034, 0.9553, 0.1078, 0.9659, 0.1031, 0.97, 0.1034, 0.9705, 0.1006, 0.9728, 0.09136, 0.9653, 0.1034, 0.9553, 0.1091, 0.9658, 0.1082, 0.9666, 0.08563, 0.9548, 0.08425, 0.9446, 0.09412, 0.9478, 0.1097, 0.9316, 0.1095, 0.9343, 0.1025, 0.9297, 0.107, 0.9258, 0.1043, 0.9433, 0.09412, 0.9478, 0.09047, 0.9393, 0.09628, 0.9343, 0.1095, 0.9343, 0.1043, 0.9433, 0.09628, 0.9343, 0.1025, 0.9297, 0.08425, 0.9446, 0.09047, 0.9393, 0.09412, 0.9478, 0.1025, 0.9297, 0.0989, 0.9216, 0.1015, 0.9218, 0.107, 0.9258, 0.09628, 0.9343, 0.09047, 0.9393, 0.08286, 0.9344, 0.08902, 0.9254, 0.1025, 0.9297, 0.09628, 0.9343, 0.08902, 0.9254, 0.0989, 0.9216, 0.08425, 0.9446, 0.08286, 0.9344, 0.09047, 0.9393, 0.0594, 0.9234, 0.05795, 0.9166, 0.06228, 0.921, 0.06704, 0.917, 0.06522, 0.9152, 0.06789, 0.9163, 0.07714, 0.9239, 0.08286, 0.9344, 0.07437, 0.9414, 0.06513, 0.9339, 0.0594, 0.9234, 0.06228, 0.921, 0.06353, 0.922, 0.06816, 0.9179, 0.06704, 0.917, 0.06789, 0.9163, 0.07714, 0.9239, 0.06513, 0.9339, 0.07437, 0.9414, 0.08286, 0.9344, 0.08425, 0.9446, 0.07802, 0.9499, 0.07437, 0.9414, 0.08425, 0.9446, 0.06604, 0.9595, 0.06067, 0.964, 0.05858, 0.961, 0.05903, 0.9549, 0.0642, 0.9459, 0.07437, 0.9414, 0.07802, 0.9499, 0.07222, 0.9548, 0.05903, 0.9549, 0.0642, 0.9459, 0.07222, 0.9548, 0.06604, 0.9595, 0.06604, 0.9595, 0.07222, 0.9548, 0.07948, 0.9637, 0.0696, 0.9676, 0.07802, 0.9499, 0.08425, 0.9446, 0.08563, 0.9548, 0.06067, 0.964, 0.06604, 0.9595, 0.0696, 0.9676, 0.06334, 0.9667, 0.07222, 0.9548, 0.07802, 0.9499, 0.08563, 0.9548, 0.07948, 0.9637, 0.9716, 0.1352, 0.971, 0.1338, 0.9661, 0.1316, 0.9625, 0.1309, 0.9589, 0.1318, 0.9541, 0.1342, 0.9537, 0.1356, 0.954, 0.1092, 0.9715, 0.1092, 0.9487, 0.1094, 0.954, 0.1092, 0.9537, 0.1356, 0.9481, 0.1368, 0.8857, 0.02019, 0.8868, 0.01811, 0.8885, 0.01216, 0.8871, 0.005989, 0.8861, 0.003994, 0.885, 0.003557, 0.9106, 0.003615, 0.9106, 0.02045, 0.8851, 0.02063, 0.9715, 0.1092, 0.9767, 0.1095, 0.9769, 0.136, 0.9716, 0.1352, 0.9757, 0.05897, 0.9708, 0.05843, 0.972, 0.03091, 0.9769, 0.03728, 0.9757, 0.05897, 0.9758, 0.08231, 0.9706, 0.08317, 0.9708, 0.05843, 0.9758, 0.08231, 0.9767, 0.1095, 0.9715, 0.1092, 0.9706, 0.08317, 0.9818, 0.02055, 0.9606, 0.02056, 0.9606, 0.003718, 0.9818, 0.003715, 0.9606, 0.02056, 0.9375, 0.02052, 0.9375, 0.003679, 0.9606, 0.003718, 0.9375, 0.02052, 0.9106, 0.02045, 0.9106, 0.003615, 0.9375, 0.003679, 0.9536, 0.03101, 0.9548, 0.05793, 0.95, 0.05844, 0.9488, 0.03722, 0.9548, 0.05793, 0.9549, 0.08264, 0.9498, 0.08176, 0.95, 0.05844, 0.9549, 0.08264, 0.954, 0.1092, 0.9487, 0.1094, 0.9498, 0.08176, 0.9548, 0.05793, 0.9536, 0.03101, 0.972, 0.03091, 0.9708, 0.05843, 0.9708, 0.05843, 0.9706, 0.08317, 0.9549, 0.08264, 0.9548, 0.05793, 0.9706, 0.08317, 0.9715, 0.1092, 0.954, 0.1092, 0.9549, 0.08264, 0.5467, 0.7286, 0.5508, 0.8194, 0.5264, 0.8179, 0.5417, 0.7283, 0.9357, 0.03497, 0.9465, 0.1295, 0.9375, 0.1304, 0.9311, 0.03592, 0.9311, 0.03592, 0.9375, 0.1304, 0.9124, 0.1293, 0.9258, 0.03572, 0.9258, 0.03572, 0.9124, 0.1293, 0.9039, 0.1278, 0.9213, 0.03445, 0.9313, 0.03111, 0.9311, 0.03592, 0.9258, 0.03572, 0.926, 0.03091, 0.9124, 0.1293, 0.9375, 0.1304, 0.9382, 0.2076, 0.9071, 0.206, 0.9071, 0.206, 0.9382, 0.2076, 0.9303, 0.234, 0.9134, 0.2344, 0.5508, 0.9006, 0.5164, 0.8985, 0.5265, 0.8715, 0.5434, 0.8725, 0.5434, 0.8725, 0.5438, 0.8651, 0.527, 0.864, 0.5265, 0.8715, 0.5164, 0.8985, 0.5264, 0.8179, 0.5508, 0.8194, 0.5508, 0.9006, 0.9039, 0.1278, 0.9124, 0.1293, 0.9071, 0.206, 0.8983, 0.2074, 0.9375, 0.1304, 0.9465, 0.1295, 0.9465, 0.2095, 0.9382, 0.2076, 0.9303, 0.234, 0.9305, 0.2437, 0.9137, 0.2441, 0.9134, 0.2344, 0.5164, 0.8985, 0.5508, 0.9006, 0.5395, 0.9263, 0.5246, 0.9254, 0.8983, 0.2074, 0.9071, 0.206, 0.9134, 0.2344, 0.9045, 0.2374, 0.9382, 0.2076, 0.9465, 0.2095, 0.9385, 0.2375, 0.9303, 0.234, 0.05269, 0.1176, 0.0532, 0.1553, 0.05331, 0.1555, 0.1236, 0.1555, 0.1242, 0.1539, 0.1237, 0.1205, 0.1242, 0.1162, 0.1236, 0.1146, 0.1141, 0.0844, 0.1131, 0.08234, 0.09991, 0.06635, 0.07701, 0.06654, 0.07652, 0.06787, 0.0621, 0.08553, 0.06184, 0.08638, 0.05335, 0.184, 0.05335, 0.1841, 0.05334, 0.1846, 0.05331, 0.1848, 0.05309, 0.2017, 0.05306, 0.2048, 0.05257, 0.2049, 0.05056, 0.2048, 0.04825, 0.2027, 0.04646, 0.2026, 0.04646, 0.2139, 0.04857, 0.2162, 0.04891, 0.2165, 0.04924, 0.2163, 0.04928, 0.2163, 0.04929, 0.2163, 0.05246, 0.2159, 0.05278, 0.2161, 0.05295, 0.218, 0.05273, 0.2194, 0.05253, 0.2207, 0.05237, 0.2375, 0.05213, 0.2606, 0.05204, 0.2615, 0.05173, 0.264, 0.05217, 0.2697, 0.1263, 0.2697, 0.1216, 0.2629, 0.1211, 0.2626, 0.1211, 0.261, 0.1212, 0.26, 0.1219, 0.2377, 0.1222, 0.2354, 0.1225, 0.2197, 0.1233, 0.2158, 0.1237, 0.2146, 0.124, 0.2146, 0.1254, 0.2145, 0.1283, 0.2162, 0.1299, 0.2148, 0.1356, 0.2093, 0.1345, 0.2038, 0.1339, 0.2019, 0.13, 0.2022, 0.1272, 0.2038, 0.1264, 0.2057, 0.1249, 0.2095, 0.1241, 0.2094, 0.1241, 0.2094, 0.1238, 0.2094, 0.1238, 0.2094, 0.1235, 0.2049, 0.1235, 0.202, 0.1237, 0.1861, 0.1237, 0.1842, 0.1241, 0.1599, 0.1238, 0.1586, 0.1236, 0.1572, 0.1236, 0.1555, 0.05331, 0.1555, 0.05376, 0.1578, 0.05356, 0.183, 0.05338, 0.1838, 0.1273, 0.2732, 0.1263, 0.2697, 0.05217, 0.2697, 0.05192, 0.2734, 0.05186, 0.3004, 0.05253, 0.3093, 0.05501, 0.3147, 0.06275, 0.3413, 0.06809, 0.3435, 0.08011, 0.3585, 0.08708, 0.3549, 0.1037, 0.3558, 0.111, 0.3417, 0.1196, 0.3307, 0.1235, 0.2999, 0.1273, 0.2879, 0.04646, 0.2026, 0.04081, 0.2042, 0.03967, 0.2048, 0.03833, 0.2048, 0.0381, 0.2054, 0.03799, 0.2056, 0.0355, 0.2121, 0.041, 0.2144, 0.04646, 0.2139, 0.1004, 0.2338, 0.09856, 0.2329, 0.0982, 0.2368, 0.09814, 0.2374, 0.09999, 0.2384, 0.1001, 0.237, 0.1085, 0.2374, 0.1104, 0.236, 0.1097, 0.2336, 0.1092, 0.2316, 0.1074, 0.233, 0.1083, 0.2365, 0.1602, 0.2167, 0.204, 0.2168, 0.2061, 0.217, 0.208, 0.2136, 0.2098, 0.1823, 0.2104, 0.1722, 0.2104, 0.1719, 0.21, 0.171, 0.208, 0.1625, 0.1964, 0.09322, 0.1783, 0.1166, 0.15, 0.1549, 0.1555, 0.1934, 0.1577, 0.2153])
me_cylinder.materials.append(mat_deer_dead_material)
me_cylinder.use_mirror_x = True
me_cylinder.use_paint_bone_selection = False
me_cylinder.use_paint_mask = True
me_cylinder.update()

# ---- objects
ob_deer_dead_body = bpy.data.objects.new('Deer Dead Body', me_cylinder)

# ---- transforms, parenting, visibility, modifiers, constraints
ob_deer_dead_body.location = (1.336e-07, -0.6133, 5.358)
ob_deer_dead_body.rotation_euler = (0.0, -0.0, -3.142)
ob_deer_dead_body.scale = (1.743, 1.743, 1.743)
ob_deer_dead_body.use_mesh_mirror_x = True
_vg = ob_deer_dead_body.vertex_groups.new(name='Hips')
_vg = ob_deer_dead_body.vertex_groups.new(name='Torso')
_vg = ob_deer_dead_body.vertex_groups.new(name='Chest')
_vg = ob_deer_dead_body.vertex_groups.new(name='Neck')
_vg = ob_deer_dead_body.vertex_groups.new(name='Head')
_vg = ob_deer_dead_body.vertex_groups.new(name='Shoulder_R')
_vg = ob_deer_dead_body.vertex_groups.new(name='Leg_R.001')
_vg = ob_deer_dead_body.vertex_groups.new(name='Knee_R.001')
_vg = ob_deer_dead_body.vertex_groups.new(name='Knee2_R.001')
_vg = ob_deer_dead_body.vertex_groups.new(name='Foot_R.001')
_vg = ob_deer_dead_body.vertex_groups.new(name='Shoulder_L')
_vg = ob_deer_dead_body.vertex_groups.new(name='Leg_L.001')
_vg = ob_deer_dead_body.vertex_groups.new(name='Knee_L.001')
_vg = ob_deer_dead_body.vertex_groups.new(name='Knee2_L.001')
_vg = ob_deer_dead_body.vertex_groups.new(name='Foot_L.001')
_vg = ob_deer_dead_body.vertex_groups.new(name='Tail')
_vg = ob_deer_dead_body.vertex_groups.new(name='Leg_R')
_vg = ob_deer_dead_body.vertex_groups.new(name='Knee_R')
_vg = ob_deer_dead_body.vertex_groups.new(name='Knee2_R')
_vg = ob_deer_dead_body.vertex_groups.new(name='Foot_R')
_vg = ob_deer_dead_body.vertex_groups.new(name='Leg_L')
_vg = ob_deer_dead_body.vertex_groups.new(name='Knee_L')
_vg = ob_deer_dead_body.vertex_groups.new(name='Knee2_L')
_vg = ob_deer_dead_body.vertex_groups.new(name='Foot_L')
_vg = ob_deer_dead_body.vertex_groups.new(name='Tube')
_vg = ob_deer_dead_body.vertex_groups.new(name='Tube.001')
_vg = ob_deer_dead_body.vertex_groups.new(name='Tube.002')

# ---- collection membership
col_collection.objects.link(ob_deer_dead_body)

# ---- scene / render settings (as saved in the file)
scene.frame_start = 1; scene.frame_end = 40; scene.frame_set(1)
scene.render.engine = 'BLENDER_EEVEE_NEXT'
scene.cycles.sampling_pattern = 'TABULATED_SOBOL'
scene.cycles.use_light_tree = False
scene.view_settings.view_transform = 'Filmic'
bpy.context.view_layer.update()

# ---- added for rendering (the .blend has no active camera and no usable light): camera, sun
cam_auto = bpy.data.cameras.new('AutoCamera')
cam_auto.lens = 50.0
cam_auto.sensor_width = 36.0
cam_auto.clip_end = 1000.0
ob_auto_camera = bpy.data.objects.new('AutoCamera', cam_auto)
scene.collection.objects.link(ob_auto_camera)
ob_auto_camera.location = (11.1514, -14.9781, 11.7934)
ob_auto_camera.rotation_euler = (1.09748, -7.21219e-08, 0.694738)
scene.camera = ob_auto_camera
light_auto_sun = bpy.data.lights.new('AutoSun', 'SUN')
light_auto_sun.energy = 3.0
light_auto_sun.angle = 0.0523599
ob_auto_sun = bpy.data.objects.new('AutoSun', light_auto_sun)
scene.collection.objects.link(ob_auto_sun)
ob_auto_sun.rotation_euler = (0.872665, 0.174533, 0.523599)
bpy.context.view_layer.update()
